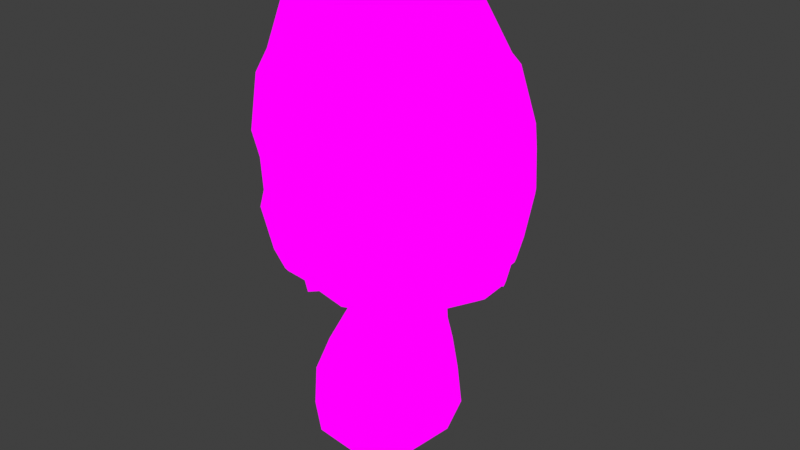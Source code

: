 # Source: Morel_Small.blend  (saved by Blender 4.1.24; exported with 4.5.12 LTS)
import bpy
from mathutils import Matrix  # noqa: F401  (used for matrix-valued properties, if any)

bpy.ops.wm.read_factory_settings(use_empty=True)
scene = bpy.context.scene
scene.name = 'Scene'

# ---- collections
col_collection = bpy.data.collections.new('Collection'); scene.collection.children.link(col_collection)

# ---- images (referenced by path relative to the original .blend; pixels are not part of the script)
import os
ASSET_DIR = os.environ.get("B2B_ASSET_DIR", "")  # directory of the original .blend (textures are referenced by path, not embedded)
HERE = os.path.dirname(os.path.abspath(__file__))  # packed textures are extracted next to this script under _unpacked/

def load_image(name, relpath, width, height, colorspace="sRGB"):
    """Load a texture the original file referenced (path relative to the .blend, or extracted next to this script)."""
    p = next((c for c in (os.path.join(HERE, relpath), os.path.join(ASSET_DIR, relpath)) if relpath and os.path.exists(c)), "")
    if p:
        img = bpy.data.images.load(p, check_existing=True)
        img.name = name
    else:  # same state as the original file: an image datablock whose file is absent (Cycles renders it pink)
        img = bpy.data.images.new(name, width, height)
        img.source = "FILE"
        img.filepath = "//" + (relpath or name)
    img.colorspace_settings.name = colorspace
    return img
img_img_9048_png = load_image('IMG_9048.PNG', 'IMG_9048.PNG', 1024, 1024, 'sRGB')

# ---- materials (node trees are filled in below, after node groups)
mat_material = bpy.data.materials.new('Material')
mat_material.alpha_threshold = 0.0
mat_material.use_transparent_shadow = False
mat_material.roughness = 0.5
mat_material.line_color = (0.0, 0.0, 0.0, 1.0)

# ---- material node trees
mat_material.use_nodes = True; mat_material.node_tree.nodes.clear()
_N = mat_material.node_tree.nodes; _L = mat_material.node_tree.links
n0 = _N.new('ShaderNodeOutputMaterial'); n0.name = 'Material Output'; n0.location = (341, 285)
n1 = _N.new('ShaderNodeEmission'); n1.name = 'Emission'; n1.location = (142, 283)
n2 = _N.new('ShaderNodeTexImage'); n2.name = 'Image Texture'; n2.location = (-151, 305)
n2.image = img_img_9048_png
_L.new(n1.outputs[0], n0.inputs[0])
_L.new(n2.outputs[0], n1.inputs[0])
n0.is_active_output = True

# ---- world
world_world = bpy.data.worlds.new('World'); scene.world = world_world
world_world.use_nodes = True; world_world.node_tree.nodes.clear()
_N = world_world.node_tree.nodes; _L = world_world.node_tree.links
n0 = _N.new('ShaderNodeOutputWorld'); n0.name = 'World Output'; n0.location = (300, 300)
n1 = _N.new('ShaderNodeBackground'); n1.name = 'Background'; n1.location = (10, 300)
n1.inputs[0].default_value = (0.05088, 0.05088, 0.05088, 1.0)
_L.new(n1.outputs[0], n0.inputs[0])
n0.is_active_output = True
world_world.color = (0.05088, 0.05088, 0.05088)
world_world.use_sun_shadow = False
world_world.sun_shadow_jitter_overblur = 0.0

# ---- meshes
me_cube_002 = bpy.data.meshes.new('Cube.002')
me_cube_002.from_pydata([(0.8035, 0.1924, 1.243), (0.5059, 0.1813, -0.5235), (0.4125, -0.5834, 1.243), (0.1375, -0.5498, -0.5235), (0.02772, 0.5834, 1.243), (-0.2252, 0.5498, -0.5235), (-0.3633, -0.1924, 1.243), (-0.5936, -0.1813, -0.5235), (0.4739, -0.4694, 2.443), (-0.1503, -0.1548, 2.443), (0.1643, 0.4694, 2.443), (0.7885, 0.1548, 2.443), (0.943, 0.294, 0.2173), (-0.8403, -0.294, 0.2173), (0.3454, -0.8917, 0.2173), (-0.2427, 0.8917, 0.2173), (-0.4776, 0.2158, -0.5777), (0.1664, 0.4282, -0.5777), (0.7757, 0.26, -0.2449), (-0.6364, -0.2542, 0.7145), (0.2473, -0.7884, -0.2449), (-0.2727, 0.7884, -0.2449), (-0.04867, -0.5334, 1.243), (0.7535, -0.2688, 1.243), (-0.2652, -0.4282, -0.5777), (-0.3132, 0.2688, 1.243), (0.489, 0.5334, 1.243), (0.3787, -0.2158, -0.5777), (-0.2012, -0.1619, 1.825), (0.1279, 0.4911, 1.825), (0.4518, -0.4911, 1.825), (0.7809, 0.1619, 1.825), (0.5354, 0.4292, 2.443), (0.7483, -0.2163, 2.443), (-0.1101, 0.2163, 2.443), (0.1028, -0.4292, 2.443), (0.9052, 0.2542, 0.7145), (-0.8011, -0.26, -0.2449), (0.3886, -0.7708, 0.7145), (-0.1198, 0.7708, 0.7145), (0.4626, 0.8152, 0.2173), (0.8669, -0.4109, 0.2173), (-0.7635, 0.4109, 0.2173), (-0.3592, -0.8152, 0.2173), (-0.2205, -0.7047, 0.7145), (-0.57, 0.3552, 0.7145), (-0.06354, -2.049e-08, -0.6913), (0.8394, -0.3552, 0.7145), (0.4899, 0.7047, 0.7145), (0.5161, 0.4489, 1.825), (0.7388, -0.2263, 1.825), (-0.1591, 0.2263, 1.825), (0.06358, -0.4489, 1.825), (0.3485, 0.7175, -0.2502), (0.7044, -0.3616, -0.2502), (-0.7307, 0.3616, -0.2502), (-0.3748, -0.7175, -0.2502), (-0.3726, -0.3368, 5.404), (-0.3726, 0.337, 5.404), (0.3053, -0.3368, 5.403), (0.3053, 0.337, 5.403), (-0.453, 0.0001292, 5.463), (-0.03573, 0.4338, 5.403), (0.3784, 0.0001292, 5.462), (-0.03573, -0.4336, 5.403), (-0.0537, 0.0001293, 5.542), (-0.3812, 0.8848, 5.036), (-0.3815, -0.8846, 5.036), (-0.2039, 0.3854, 5.404), (-0.07989, -0.8048, 1.832), (-0.04703, 0.8171, 1.832), (-0.2038, -0.3852, 5.404), (-0.2529, 0.0001292, 5.502), (0.3921, 0.8848, 5.036), (0.3923, -0.8846, 5.036), (0.1331, 0.3854, 5.404), (0.6121, 0.8148, 1.832), (0.6366, -0.8055, 1.832), (0.133, -0.3852, 5.404), (0.1601, 0.0001292, 5.502), (-0.8576, 0.3869, 5.074), (0.8897, 0.3869, 5.071), (-0.4125, 0.1686, 5.433), (-0.536, 0.3324, 1.832), (1.097, 0.3275, 1.832), (0.3425, 0.1686, 5.433), (-0.04442, 0.217, 5.473), (-0.2287, 0.1928, 5.453), (0.1451, 0.1928, 5.453), (-0.8574, -0.3866, 5.074), (0.8897, -0.3866, 5.071), (-0.4126, -0.1683, 5.433), (1.093, -0.3356, 1.832), (-0.529, -0.3488, 1.832), (0.3425, -0.1683, 5.433), (-0.04442, -0.2167, 5.473), (-0.2287, -0.1925, 5.453), (0.1451, -0.1925, 5.453), (0.5104, -0.7031, 4.955), (0.8595, -0.5174, 5.049), (0.5945, -0.5649, 5.012), (0.9936, -0.6511, 4.356), (0.7929, -1.032, 4.387), (0.9668, -0.8357, 4.208), (-0.1561, -0.8049, 4.975), (0.2518, -0.9246, 5.046), (0.00713, -0.7284, 5.051), (0.2695, -1.052, 4.361), (-0.157, -1.207, 4.387), (0.1177, -1.151, 4.208), (-0.6698, -0.5066, 4.973), (-0.5428, -0.8381, 5.024), (-0.5728, -0.5768, 5.002), (-0.5712, -0.8618, 4.358), (-0.9391, -0.7273, 4.387), (-0.7212, -0.8331, 4.227), (0.824, -0.08592, 5.04), (0.9391, 0.1612, 5.111), (0.7795, 0.0001292, 5.078), (1.238, 0.08312, 4.354), (1.392, -0.1577, 4.381), (1.304, 0.0001292, 4.274), (-0.7732, 0.1124, 5.038), (-0.9053, -0.1871, 5.109), (-0.7259, 0.0001292, 5.094), (-0.9753, -0.1086, 4.36), (-1.145, 0.1836, 4.387), (-1.03, 0.0001292, 4.258), (-0.9405, -0.2763, 4.338), (-0.9532, -0.6872, 4.387), (-0.8581, -0.409, 4.444), (-0.8807, -0.6367, 3.398), (-1.171, -0.3291, 3.387), (-0.9204, -0.4909, 3.286), (-0.1469, -1.201, 3.398), (-0.5375, -1.222, 3.387), (-0.2618, -1.152, 3.303), (-0.445, -0.9415, 4.338), (-0.1885, -1.195, 4.387), (-0.3184, -0.9551, 4.429), (0.4169, -1.03, 4.338), (0.7382, -1.053, 4.387), (0.5053, -0.9601, 4.416), (0.8192, -1.112, 3.398), (0.5724, -1.363, 3.387), (0.7201, -1.152, 3.317), (1.465, -0.3836, 3.393), (1.478, -0.7224, 3.383), (1.422, -0.491, 3.314), (1.087, -0.5294, 4.335), (1.336, -0.2939, 4.381), (1.092, -0.4128, 4.409), (0.9914, -1.021, 3.374), (1.423, -0.8342, 3.384), (1.136, -0.934, 3.544), (1.28, -0.7745, 2.924), (1.072, -1.186, 2.914), (1.192, -0.934, 2.756), (1.545, -0.1421, 3.364), (1.703, 0.2173, 3.379), (1.566, 0.0001292, 3.499), (1.572, 0.1424, 2.922), (1.732, -0.217, 2.907), (1.609, 0.0001292, 2.788), (0.4504, -1.243, 2.927), (-0.02642, -1.401, 2.914), (0.263, -1.285, 2.753), (0.02815, -1.243, 3.371), (0.4702, -1.401, 3.387), (0.1976, -1.285, 3.547), (-0.7975, -0.7942, 3.374), (-0.6542, -1.179, 3.387), (-0.7415, -0.9364, 3.528), (-0.5391, -1.013, 2.924), (-0.9429, -0.854, 2.915), (-0.68, -0.9365, 2.772), (-1.046, 0.1378, 3.371), (-1.218, -0.2124, 3.387), (-1.092, 0.0001293, 3.503), (-1.005, -0.1375, 2.927), (-1.184, 0.2127, 2.915), (-1.034, 0.0001292, 2.797), (-0.9691, -0.2846, 2.898), (-0.9535, -0.8214, 2.914), (-0.9008, -0.4909, 3.063), (-0.6814, -0.6466, 2.112), (-0.9846, -0.2047, 2.053), (-0.6308, -0.3884, 2.055), (-0.3999, -1.09, 2.899), (-0.06632, -1.385, 2.914), (-0.2381, -1.152, 3.031), (0.005622, -1.098, 2.113), (-0.4579, -1.054, 2.053), (-0.1152, -0.9487, 2.075), (0.597, -1.212, 2.898), (1.012, -1.21, 2.914), (0.746, -1.152, 3.021), (0.8746, -0.9755, 2.112), (0.5197, -1.23, 2.053), (0.6912, -0.9576, 2.081), (1.37, -0.6469, 2.897), (1.689, -0.3191, 2.908), (1.44, -0.4909, 3.017), (1.371, -0.2842, 2.113), (1.321, -0.707, 2.053), (1.244, -0.405, 2.081), (1.019, -0.8969, 2.123), (1.292, -0.776, 2.053), (1.121, -0.8489, 2.183), (0.1175, -1.119, 2.12), (0.4981, -1.238, 2.053), (0.2767, -1.175, 2.216), (-0.6227, -0.7519, 2.123), (-0.5228, -1.031, 2.053), (-0.5766, -0.8482, 2.178), (1.426, -0.09452, 2.119), (1.542, 0.1697, 2.051), (1.453, 0.0001292, 2.164), (-0.8557, 0.1285, 2.12), (-0.9852, -0.2031, 2.053), (-0.894, 0.0001292, 2.192), (-0.4272, 0.9138, 2.123), (-0.7884, 0.7322, 2.053), (-0.5819, 0.8543, 2.217), (0.3858, 1.136, 2.12), (0.07634, 1.255, 2.053), (0.2761, 1.168, 2.179), (1.18, 0.7211, 2.123), (1.011, 1.043, 2.053), (1.124, 0.8521, 2.203), (-0.09595, 1.203, 2.898), (-0.5065, 1.219, 2.914), (-0.2347, 1.153, 3.0), (-0.2944, 0.985, 2.112), (-0.01297, 1.221, 2.053), (-0.1274, 0.9769, 2.093), (0.8839, 1.103, 2.899), (0.5841, 1.372, 2.914), (0.7462, 1.153, 3.0), (0.5862, 1.085, 2.112), (0.9466, 1.068, 2.053), (0.6972, 0.9769, 2.094), (-0.8429, 0.6238, 2.899), (-1.131, 0.3427, 2.914), (-0.8973, 0.4912, 3.0), (1.505, 0.359, 2.894), (1.491, 0.7476, 2.911), (1.441, 0.4912, 2.997), (-0.806, 0.3079, 2.112), (-0.805, 0.6839, 2.053), (-0.6924, 0.4129, 2.094), (1.263, 0.5728, 2.112), (1.496, 0.279, 2.052), (1.262, 0.4129, 2.093), (0.3502, 1.264, 3.371), (-0.005791, 1.423, 3.387), (0.2022, 1.294, 3.499), (1.234, 0.8216, 3.373), (1.08, 1.169, 3.388), (1.145, 0.94, 3.505), (-0.607, 1.003, 3.374), (-0.9701, 0.8814, 3.388), (-0.7427, 0.94, 3.505), (0.1239, 1.264, 2.927), (0.4454, 1.423, 2.915), (0.2599, 1.294, 2.8), (1.075, 1.003, 2.924), (1.424, 0.8814, 2.913), (1.195, 0.9401, 2.795), (-0.7492, 0.8216, 2.924), (-0.6465, 1.169, 2.915), (-0.6849, 0.9401, 2.795), (-0.19, 1.038, 4.338), (-0.5827, 1.046, 4.387), (-0.3179, 0.9548, 4.431), (-0.4008, 1.105, 3.398), (-0.1406, 1.37, 3.387), (-0.2605, 1.153, 3.301), (0.6527, 0.9411, 4.338), (0.3607, 1.196, 4.387), (0.5008, 0.9548, 4.431), (0.5816, 1.202, 3.398), (0.9464, 1.221, 3.387), (0.7205, 1.153, 3.301), (-0.8384, 0.55, 4.338), (-1.109, 0.2738, 4.387), (-0.8622, 0.411, 4.429), (1.189, 0.2945, 4.333), (1.174, 0.6696, 4.383), (1.083, 0.411, 4.426), (-0.9832, 0.3634, 3.398), (-1.018, 0.7431, 3.387), (-0.9231, 0.4912, 3.301), (1.357, 0.6191, 3.395), (1.649, 0.3473, 3.38), (1.423, 0.4912, 3.297), (-0.5017, 0.6949, 4.953), (-0.8199, 0.5479, 5.046), (-0.5766, 0.5814, 4.998), (0.7184, 0.5149, 4.969), (0.5653, 0.8361, 5.023), (0.6131, 0.5814, 4.997), (-0.7597, 0.6791, 4.358), (-0.6498, 1.022, 4.387), (-0.7211, 0.8325, 4.233), (0.1519, 0.8156, 4.978), (-0.2075, 0.9352, 5.049), (0.009169, 0.7586, 5.032), (0.7776, 0.8592, 4.358), (1.144, 0.735, 4.384), (0.9604, 0.8325, 4.231), (-0.0332, 1.065, 4.361), (0.2938, 1.22, 4.387), (0.1136, 1.145, 4.237), (0.6427, -0.6354, 5.131), (0.5342, -0.8442, 5.025), (0.7256, -0.4845, 4.974), (1.101, -0.972, 4.188), (1.157, -0.7069, 4.384), (0.7484, -0.8696, 4.358), (-0.01212, -0.7893, 5.189), (-0.2438, -0.9246, 5.046), (0.1894, -0.8049, 4.975), (0.1089, -1.34, 4.183), (0.3321, -1.207, 4.387), (-0.07, -1.052, 4.361), (-0.6535, -0.6474, 5.121), (-0.8221, -0.5396, 5.048), (-0.4934, -0.6969, 4.954), (-0.8672, -0.9695, 4.207), (-0.6414, -1.024, 4.387), (-0.7634, -0.6715, 4.359), (0.8228, 0.0001292, 5.22), (0.9391, -0.1609, 5.111), (0.824, 0.08618, 5.04), (1.501, 0.0001292, 4.248), (1.392, 0.1579, 4.381), (1.238, -0.08286, 4.354), (-0.8056, 0.0001292, 5.236), (-0.9062, 0.1874, 5.109), (-0.7722, -0.1121, 5.038), (-1.227, 0.0001292, 4.234), (-1.142, -0.1834, 4.387), (-0.9778, 0.1088, 4.36), (-0.9867, -0.4497, 4.563), (-1.114, -0.2556, 4.387), (-0.8322, -0.5677, 4.338), (-1.071, -0.5449, 3.203), (-1.012, -0.7607, 3.387), (-0.9879, -0.3453, 3.398), (-0.3231, -1.296, 3.22), (-0.1455, -1.369, 3.387), (-0.3988, -1.106, 3.398), (-0.3822, -1.062, 4.547), (-0.5803, -1.047, 4.387), (-0.1933, -1.037, 4.338), (0.5231, -1.067, 4.534), (0.3812, -1.189, 4.387), (0.6344, -0.9478, 4.338), (0.7672, -1.296, 3.234), (0.9282, -1.228, 3.387), (0.6024, -1.194, 3.398), (1.572, -0.5449, 3.23), (1.64, -0.3674, 3.38), (1.367, -0.5985, 3.395), (1.183, -0.4536, 4.527), (1.183, -0.6489, 4.383), (1.18, -0.3146, 4.333), (1.248, -1.058, 3.602), (1.034, -1.186, 3.388), (1.257, -0.7745, 3.372), (1.297, -1.058, 2.701), (1.448, -0.8342, 2.912), (1.029, -1.021, 2.924), (1.733, 0.0001292, 3.562), (1.703, -0.217, 3.379), (1.545, 0.1424, 3.364), (1.783, 0.0001292, 2.725), (1.732, 0.2173, 2.907), (1.572, -0.1421, 2.922), (0.2455, -1.456, 2.692), (0.5085, -1.401, 2.914), (0.06538, -1.243, 2.928), (0.174, -1.456, 3.611), (-0.0643, -1.401, 3.387), (0.4128, -1.243, 3.37), (-0.8898, -1.061, 3.587), (-0.9805, -0.854, 3.388), (-0.5768, -1.013, 3.374), (-0.8232, -1.061, 2.718), (-0.6164, -1.179, 2.914), (-0.76, -0.7942, 2.925), (-1.287, 0.0001292, 3.567), (-1.222, 0.2127, 3.388), (-1.042, -0.1375, 3.371), (-1.222, 0.0001292, 2.737), (-1.18, -0.2124, 2.914), (-1.009, 0.1378, 2.928), (-1.066, -0.5449, 3.149), (-1.157, -0.2684, 2.914), (-0.8177, -0.6975, 2.899), (-0.6503, -0.3904, 1.909), (-0.7811, -0.7577, 2.053), (-0.8326, -0.2336, 2.112), (-0.3144, -1.296, 3.117), (-0.543, -1.206, 2.914), (-0.06344, -1.216, 2.898), (-0.127, -0.9581, 1.929), (0.01834, -1.234, 2.053), (-0.3307, -0.9712, 2.112), (0.7778, -1.296, 3.107), (0.5626, -1.381, 2.914), (0.9075, -1.094, 2.899), (0.6836, -0.9669, 1.935), (0.9693, -1.058, 2.053), (0.5639, -1.093, 2.112), (1.58, -0.5449, 3.101), (1.479, -0.7708, 2.911), (1.515, -0.3353, 2.894), (1.244, -0.407, 1.935), (1.506, -0.2553, 2.052), (1.254, -0.5959, 2.112), (1.236, -0.9842, 2.201), (1.034, -1.033, 2.054), (1.172, -0.746, 2.123), (0.8205, -0.6837, 1.966), (0.973, -0.5329, 1.966), (0.2574, -1.364, 2.24), (0.02769, -1.238, 2.053), (0.4383, -1.119, 2.119), (0.1309, -0.8276, 1.966), (0.4502, -0.8276, 1.966), (-0.7323, -0.9835, 2.196), (-0.7732, -0.7819, 2.054), (-0.4777, -0.8947, 2.123), (-0.3944, -0.5388, 1.966), (-0.2499, -0.6815, 1.966), (1.649, 0.0001292, 2.185), (1.542, -0.1694, 2.051), (1.426, 0.09478, 2.119), (1.142, 0.09478, 1.966), (1.139, -0.09452, 1.966), (-1.102, 0.0001292, 2.216), (-0.9893, 0.2034, 2.053), (-0.8515, -0.1282, 2.119), (-0.548, -0.1282, 1.966), (-0.5507, 0.1285, 1.966), (-0.7379, 0.9896, 2.235), (-0.4721, 1.05, 2.053), (-0.6371, 0.7022, 2.123), (-0.1997, 0.7006, 1.966), (-0.4101, 0.489, 1.966), (0.2571, 1.356, 2.203), (0.4461, 1.255, 2.053), (0.166, 1.136, 2.12), (0.3999, 0.8453, 1.966), (0.1786, 0.8453, 1.966), (1.239, 0.9874, 2.22), (1.302, 0.751, 2.053), (0.9967, 0.9067, 2.123), (0.9819, 0.5079, 1.966), (0.7976, 0.6935, 1.966), (-0.3107, 1.296, 3.086), (-0.09766, 1.372, 2.914), (-0.3635, 1.103, 2.899), (-0.1388, 0.9863, 1.947), (-0.4217, 1.068, 2.053), (-0.02688, 1.085, 2.112), (0.778, 1.296, 3.086), (0.9889, 1.219, 2.914), (0.6192, 1.203, 2.898), (0.6898, 0.9863, 1.947), (0.5414, 1.221, 2.053), (0.8512, 0.985, 2.112), (-1.063, 0.5452, 3.086), (-0.9779, 0.7476, 2.914), (-0.9426, 0.359, 2.898), (1.581, 0.5452, 3.081), (1.679, 0.3427, 2.908), (1.382, 0.6238, 2.897), (-0.7111, 0.415, 1.947), (-0.958, 0.279, 2.053), (-0.7063, 0.5728, 2.112), (1.262, 0.415, 1.947), (1.33, 0.6839, 2.053), (1.365, 0.3079, 2.112), (0.1785, 1.466, 3.564), (0.4077, 1.423, 3.388), (0.08646, 1.264, 3.371), (1.257, 1.064, 3.562), (1.4, 0.8814, 3.384), (1.038, 1.003, 3.374), (-0.8911, 1.064, 3.564), (-0.684, 1.169, 3.388), (-0.7868, 0.8216, 3.374), (0.2427, 1.466, 2.74), (0.03231, 1.423, 2.914), (0.3871, 1.264, 2.928), (1.301, 1.064, 2.74), (1.118, 1.169, 2.915), (1.257, 0.8216, 2.924), (-0.828, 1.064, 2.74), (-0.9325, 0.8814, 2.915), (-0.5697, 1.003, 2.925), (-0.3816, 1.062, 4.549), (-0.1847, 1.196, 4.387), (-0.4471, 0.9411, 4.338), (-0.3215, 1.296, 3.218), (-0.5399, 1.221, 3.387), (-0.1429, 1.202, 3.398), (0.5186, 1.062, 4.549), (0.7567, 1.046, 4.387), (0.397, 1.038, 4.338), (0.7671, 1.296, 3.218), (0.5506, 1.37, 3.387), (0.8372, 1.105, 3.398), (-0.991, 0.4518, 4.548), (-0.9591, 0.6696, 4.387), (-0.935, 0.2945, 4.338), (1.174, 0.4518, 4.544), (1.345, 0.2738, 4.381), (1.078, 0.55, 4.335), (-1.074, 0.5452, 3.218), (-1.167, 0.3473, 3.387), (-0.8869, 0.6191, 3.398), (1.573, 0.5452, 3.213), (1.468, 0.7431, 3.383), (1.474, 0.3634, 3.393), (-0.6575, 0.652, 5.117), (-0.5509, 0.8361, 5.023), (-0.6674, 0.5149, 4.971), (0.661, 0.652, 5.116), (0.8524, 0.5479, 5.044), (0.5416, 0.6949, 4.953), (-0.8671, 0.9688, 4.213), (-0.9357, 0.735, 4.387), (-0.5798, 0.8592, 4.359), (-0.01029, 0.8195, 5.171), (0.2144, 0.9352, 5.049), (-0.1199, 0.8156, 4.977), (1.095, 0.9688, 4.211), (0.8226, 1.022, 4.387), (0.9808, 0.6791, 4.356), (0.1051, 1.334, 4.213), (-0.1202, 1.22, 4.387), (0.2312, 1.065, 4.361)], [], [(14, 38, 44, 43), (38, 2, 22, 44), (44, 22, 6, 19), (43, 44, 19, 13), (13, 19, 45, 42), (19, 6, 25, 45), (45, 25, 4, 39), (42, 45, 39, 15), (5, 17, 46, 16), (17, 1, 27, 46), (46, 27, 3, 24), (16, 46, 24, 7), (12, 36, 47, 41), (36, 0, 23, 47), (47, 23, 2, 38), (41, 47, 38, 14), (15, 39, 48, 40), (39, 4, 26, 48), (48, 26, 0, 36), (40, 48, 36, 12), (0, 26, 49, 31), (26, 4, 29, 49), (49, 29, 10, 32), (31, 49, 32, 11), (2, 23, 50, 30), (23, 0, 31, 50), (50, 31, 11, 33), (30, 50, 33, 8), (4, 25, 51, 29), (25, 6, 28, 51), (51, 28, 9, 34), (29, 51, 34, 10), (6, 22, 52, 28), (22, 2, 30, 52), (52, 30, 8, 35), (28, 52, 35, 9), (5, 21, 53, 17), (21, 15, 40, 53), (53, 40, 12, 18), (17, 53, 18, 1), (1, 18, 54, 27), (18, 12, 41, 54), (54, 41, 14, 20), (27, 54, 20, 3), (7, 37, 55, 16), (37, 13, 42, 55), (55, 42, 15, 21), (16, 55, 21, 5), (3, 20, 56, 24), (20, 14, 43, 56), (56, 43, 13, 37), (24, 56, 37, 7), (359, 144, 168, 381, 411, 410), (80, 339, 338, 61, 82), (126, 339, 80, 516, 285), (463, 496, 495, 452, 225, 234), (505, 504, 66, 306, 544), (537, 306, 66, 68, 62), (90, 333, 332, 63, 94), (74, 315, 314, 59, 78), (67, 321, 320, 64, 71), (326, 111, 67, 71, 57), (354, 330, 329, 386, 171, 135), (528, 297, 80, 82, 58), (335, 120, 150, 363, 375, 374), (345, 344, 89, 123, 342), (303, 529, 66, 504, 273), (423, 414, 413, 77), (366, 318, 317, 368, 153, 147), (465, 234, 225, 70), (522, 291, 261, 502, 475, 474), (323, 108, 138, 351, 384, 383), (405, 390, 389, 432, 213, 192), (377, 162, 201, 420, 438, 437), (471, 240, 228, 76), (417, 372, 371, 422, 207, 204), (498, 267, 246, 484, 458, 457), (312, 538, 73, 510, 279), (309, 532, 81, 519, 288), (505, 544, 543, 486, 255, 276), (88, 79, 63, 85), (97, 79, 65, 95), (96, 95, 65, 72), (87, 82, 61, 72), (86, 87, 72, 65), (91, 96, 72, 61), (89, 327, 326, 57, 91), (395, 180, 243, 481, 443, 442), (389, 174, 183, 402, 433, 432), (483, 252, 216, 84), (369, 360, 359, 410, 195, 156), (475, 502, 501, 447, 222, 249), (347, 132, 177, 396, 399, 398), (511, 541, 540, 489, 258, 282), (329, 114, 129, 348, 387, 386), (73, 538, 537, 62, 75), (525, 294, 159, 378, 478, 477), (94, 63, 79, 97), (86, 65, 79, 88), (517, 535, 534, 492, 261, 291), (341, 126, 285, 523, 393, 392), (375, 363, 362, 416, 201, 162), (448, 466, 465, 70), (102, 315, 74, 356, 141), (534, 303, 273, 508, 493, 492), (366, 365, 90, 99, 318), (501, 270, 231, 466, 448, 447), (357, 356, 74, 105, 324), (540, 309, 288, 526, 490, 489), (62, 86, 88, 75), (62, 68, 87, 86), (68, 58, 82, 87), (75, 88, 85, 60), (511, 510, 73, 300, 541), (520, 336, 335, 374, 159, 294), (401, 186, 219, 93), (453, 472, 471, 76), (433, 402, 401, 93), (387, 348, 347, 398, 183, 174), (443, 481, 480, 83), (487, 514, 513, 468, 237, 264), (393, 523, 522, 474, 243, 180), (345, 342, 341, 392, 177, 132), (59, 94, 97, 78), (57, 71, 96, 91), (71, 64, 95, 96), (78, 97, 95, 64), (371, 156, 195, 414, 423, 422), (411, 381, 380, 427, 210, 198), (458, 484, 483, 84), (120, 333, 90, 365, 150), (114, 327, 89, 344, 129), (478, 378, 377, 437, 216, 252), (317, 102, 141, 360, 369, 368), (354, 353, 67, 111, 330), (108, 321, 67, 353, 138), (98, 316, 100), (101, 319, 103), (98, 319, 101, 316), (314, 99, 90, 94, 59), (104, 322, 106), (107, 325, 109), (104, 325, 107, 322), (320, 105, 74, 78, 64), (110, 328, 112), (113, 331, 115), (113, 328, 110, 331), (399, 396, 395, 442, 219, 186), (116, 334, 118), (119, 337, 121), (116, 337, 119, 334), (332, 117, 81, 85, 63), (122, 340, 124), (125, 343, 127), (122, 343, 125, 340), (338, 123, 89, 91, 61), (128, 346, 130), (131, 349, 133), (128, 349, 131, 346), (469, 499, 498, 457, 228, 240), (134, 352, 136), (137, 355, 139), (137, 352, 134, 355), (357, 324, 323, 383, 168, 144), (140, 358, 142), (143, 361, 145), (140, 361, 143, 358), (380, 165, 189, 408, 428, 427), (146, 364, 148), (149, 367, 151), (149, 364, 146, 367), (362, 147, 153, 372, 417, 416), (152, 370, 154), (155, 373, 157), (152, 373, 155, 370), (158, 376, 160), (161, 379, 163), (161, 376, 158, 379), (531, 300, 73, 75, 60), (164, 382, 166), (167, 385, 169), (164, 385, 167, 382), (350, 135, 171, 390, 405, 404), (170, 388, 172), (173, 391, 175), (173, 388, 170, 391), (384, 351, 350, 404, 189, 165), (176, 394, 178), (179, 397, 181), (176, 397, 179, 394), (66, 529, 528, 58, 68), (182, 400, 184), (185, 403, 187), (182, 403, 185, 400), (480, 249, 222, 83), (188, 406, 190), (191, 409, 193), (188, 409, 191, 406), (428, 408, 407, 69), (194, 412, 196), (197, 415, 199), (194, 415, 197, 412), (200, 418, 202), (203, 421, 205), (200, 421, 203, 418), (438, 420, 419, 92), (206, 424, 208), (426, 424, 206, 425), (419, 204, 207, 92), (209, 429, 211), (431, 429, 209, 430), (413, 198, 210, 77), (212, 434, 214), (436, 434, 212, 435), (407, 192, 213, 69), (215, 439, 217), (215, 441, 440, 439), (493, 508, 507, 462, 231, 270), (218, 444, 220), (218, 446, 445, 444), (507, 276, 255, 496, 463, 462), (221, 449, 223), (451, 449, 221, 450), (520, 519, 81, 117, 336), (224, 454, 226), (456, 454, 224, 455), (513, 282, 258, 499, 469, 468), (227, 459, 229), (461, 459, 227, 460), (490, 526, 525, 477, 246, 267), (230, 464, 232), (233, 467, 235), (236, 470, 238), (239, 473, 241), (242, 476, 244), (245, 479, 247), (248, 482, 250), (251, 485, 253), (230, 467, 233, 464), (236, 473, 239, 470), (245, 485, 251, 479), (242, 482, 248, 476), (495, 264, 237, 472, 453, 452), (254, 488, 256), (257, 491, 259), (260, 494, 262), (263, 497, 265), (266, 500, 268), (269, 503, 271), (257, 500, 266, 491), (263, 488, 254, 497), (269, 494, 260, 503), (81, 532, 531, 60, 85), (272, 506, 274), (275, 509, 277), (278, 512, 280), (281, 515, 283), (284, 518, 286), (287, 521, 289), (290, 524, 292), (293, 527, 295), (272, 509, 275, 506), (278, 515, 281, 512), (287, 527, 293, 521), (284, 524, 290, 518), (543, 312, 279, 514, 487, 486), (296, 530, 298), (299, 533, 301), (302, 536, 304), (305, 539, 307), (308, 542, 310), (311, 545, 313), (296, 536, 302, 530), (299, 542, 308, 533), (305, 545, 311, 539), (517, 516, 80, 297, 535), (98, 100, 314, 315), (100, 316, 99, 314), (101, 103, 317, 318), (103, 319, 102, 317), (319, 98, 315, 102), (316, 101, 318, 99), (104, 106, 320, 321), (106, 322, 105, 320), (107, 109, 323, 324), (109, 325, 108, 323), (325, 104, 321, 108), (322, 107, 324, 105), (110, 112, 326, 327), (112, 328, 111, 326), (113, 115, 329, 330), (115, 331, 114, 329), (328, 113, 330, 111), (331, 110, 327, 114), (116, 118, 332, 333), (118, 334, 117, 332), (119, 121, 335, 336), (121, 337, 120, 335), (337, 116, 333, 120), (334, 119, 336, 117), (122, 124, 338, 339), (124, 340, 123, 338), (125, 127, 341, 342), (127, 343, 126, 341), (343, 122, 339, 126), (340, 125, 342, 123), (128, 130, 344, 345), (130, 346, 129, 344), (131, 133, 347, 348), (133, 349, 132, 347), (349, 128, 345, 132), (346, 131, 348, 129), (134, 136, 350, 351), (136, 352, 135, 350), (137, 139, 353, 354), (139, 355, 138, 353), (352, 137, 354, 135), (355, 134, 351, 138), (140, 142, 356, 357), (142, 358, 141, 356), (143, 145, 359, 360), (145, 361, 144, 359), (361, 140, 357, 144), (358, 143, 360, 141), (146, 148, 362, 363), (148, 364, 147, 362), (149, 151, 365, 366), (151, 367, 150, 365), (364, 149, 366, 147), (367, 146, 363, 150), (152, 154, 368, 369), (154, 370, 153, 368), (155, 157, 371, 372), (157, 373, 156, 371), (373, 152, 369, 156), (370, 155, 372, 153), (158, 160, 374, 375), (160, 376, 159, 374), (161, 163, 377, 378), (163, 379, 162, 377), (376, 161, 378, 159), (379, 158, 375, 162), (164, 166, 380, 381), (166, 382, 165, 380), (167, 169, 383, 384), (169, 385, 168, 383), (385, 164, 381, 168), (382, 167, 384, 165), (170, 172, 386, 387), (172, 388, 171, 386), (173, 175, 389, 390), (175, 391, 174, 389), (388, 173, 390, 171), (391, 170, 387, 174), (176, 178, 392, 393), (178, 394, 177, 392), (179, 181, 395, 396), (181, 397, 180, 395), (397, 176, 393, 180), (394, 179, 396, 177), (182, 184, 398, 399), (184, 400, 183, 398), (185, 187, 401, 402), (187, 403, 186, 401), (403, 182, 399, 186), (400, 185, 402, 183), (188, 190, 404, 405), (190, 406, 189, 404), (191, 193, 407, 408), (193, 409, 192, 407), (409, 188, 405, 192), (406, 191, 408, 189), (194, 196, 410, 411), (196, 412, 195, 410), (197, 199, 413, 414), (199, 415, 198, 413), (415, 194, 411, 198), (412, 197, 414, 195), (200, 202, 416, 417), (202, 418, 201, 416), (203, 205, 419, 420), (205, 421, 204, 419), (421, 200, 417, 204), (418, 203, 420, 201), (206, 208, 422, 423), (208, 424, 207, 422), (426, 425, 77, 92), (424, 426, 92, 207), (425, 206, 423, 77), (209, 211, 427, 428), (211, 429, 210, 427), (431, 430, 69, 77), (429, 431, 77, 210), (430, 209, 428, 69), (212, 214, 432, 433), (214, 434, 213, 432), (436, 435, 93, 69), (434, 436, 69, 213), (435, 212, 433, 93), (215, 217, 437, 438), (217, 439, 216, 437), (441, 215, 438, 92), (440, 441, 92, 84), (439, 440, 84, 216), (218, 220, 442, 443), (220, 444, 219, 442), (446, 218, 443, 83), (445, 446, 83, 93), (444, 445, 93, 219), (221, 223, 447, 448), (223, 449, 222, 447), (451, 450, 70, 83), (449, 451, 83, 222), (450, 221, 448, 70), (224, 226, 452, 453), (226, 454, 225, 452), (456, 455, 76, 70), (454, 456, 70, 225), (455, 224, 453, 76), (227, 229, 457, 458), (229, 459, 228, 457), (461, 460, 84, 76), (459, 461, 76, 228), (460, 227, 458, 84), (230, 232, 462, 463), (232, 464, 231, 462), (233, 235, 465, 466), (235, 467, 234, 465), (236, 238, 468, 469), (238, 470, 237, 468), (239, 241, 471, 472), (241, 473, 240, 471), (242, 244, 474, 475), (244, 476, 243, 474), (245, 247, 477, 478), (247, 479, 246, 477), (248, 250, 480, 481), (250, 482, 249, 480), (251, 253, 483, 484), (253, 485, 252, 483), (467, 230, 463, 234), (464, 233, 466, 231), (473, 236, 469, 240), (470, 239, 472, 237), (485, 245, 478, 252), (479, 251, 484, 246), (482, 242, 475, 249), (476, 248, 481, 243), (254, 256, 486, 487), (256, 488, 255, 486), (257, 259, 489, 490), (259, 491, 258, 489), (260, 262, 492, 493), (262, 494, 261, 492), (263, 265, 495, 496), (265, 497, 264, 495), (266, 268, 498, 499), (268, 500, 267, 498), (269, 271, 501, 502), (271, 503, 270, 501), (500, 257, 490, 267), (491, 266, 499, 258), (488, 263, 496, 255), (497, 254, 487, 264), (494, 269, 502, 261), (503, 260, 493, 270), (272, 274, 504, 505), (274, 506, 273, 504), (275, 277, 507, 508), (277, 509, 276, 507), (278, 280, 510, 511), (280, 512, 279, 510), (281, 283, 513, 514), (283, 515, 282, 513), (284, 286, 516, 517), (286, 518, 285, 516), (287, 289, 519, 520), (289, 521, 288, 519), (290, 292, 522, 523), (292, 524, 291, 522), (293, 295, 525, 526), (295, 527, 294, 525), (509, 272, 505, 276), (506, 275, 508, 273), (515, 278, 511, 282), (512, 281, 514, 279), (527, 287, 520, 294), (521, 293, 526, 288), (524, 284, 517, 291), (518, 290, 523, 285), (296, 298, 528, 529), (298, 530, 297, 528), (299, 301, 531, 532), (301, 533, 300, 531), (302, 304, 534, 535), (304, 536, 303, 534), (305, 307, 537, 538), (307, 539, 306, 537), (308, 310, 540, 541), (310, 542, 309, 540), (311, 313, 543, 544), (313, 545, 312, 543), (536, 296, 529, 303), (530, 302, 535, 297), (542, 299, 532, 309), (533, 308, 541, 300), (545, 305, 538, 312), (539, 311, 544, 306), (33, 92, 77, 8), (8, 77, 69, 35), (35, 69, 93, 9), (9, 93, 83, 34), (34, 83, 70, 10), (10, 70, 76, 32), (32, 76, 84, 11), (11, 84, 92, 33)])
_uv = me_cube_002.uv_layers.new(name='UVMap')
_uv.uv.foreach_set('vector', [0.09899, 0.7031, 0.09841, 0.7296, 0.08943, 0.7296, 0.08861, 0.7031, 0.09841, 0.7296, 0.0975, 0.7687, 0.0907, 0.7687, 0.08943, 0.7296, 0.08943, 0.7296, 0.0907, 0.7687, 0.08607, 0.7687, 0.08331, 0.7296, 0.08861, 0.7031, 0.08943, 0.7296, 0.08331, 0.7296, 0.08153, 0.7031, 0.08153, 0.7031, 0.08331, 0.7296, 0.08429, 0.7296, 0.08266, 0.7031, 0.08331, 0.7296, 0.08607, 0.7687, 0.08681, 0.7687, 0.08429, 0.7296, 0.08429, 0.7296, 0.08681, 0.7687, 0.09183, 0.7687, 0.09092, 0.7296, 0.08266, 0.7031, 0.08429, 0.7296, 0.09092, 0.7296, 0.09033, 0.7031, 0.09199, 0.6637, 0.09784, 0.6608, 0.09466, 0.6547, 0.08836, 0.6608, 0.09784, 0.6608, 0.1028, 0.6637, 0.101, 0.6608, 0.09466, 0.6547, 0.09466, 0.6547, 0.101, 0.6608, 0.09733, 0.6637, 0.09149, 0.6608, 0.08836, 0.6608, 0.09466, 0.6547, 0.09149, 0.6608, 0.08657, 0.6637, 0.1078, 0.7031, 0.106, 0.7296, 0.105, 0.7296, 0.1067, 0.7031, 0.106, 0.7296, 0.1033, 0.7687, 0.1025, 0.7687, 0.105, 0.7296, 0.105, 0.7296, 0.1025, 0.7687, 0.0975, 0.7687, 0.09841, 0.7296, 0.1067, 0.7031, 0.105, 0.7296, 0.09841, 0.7296, 0.09899, 0.7031, 0.09033, 0.7031, 0.09092, 0.7296, 0.09989, 0.7296, 0.1007, 0.7031, 0.09092, 0.7296, 0.09183, 0.7687, 0.09862, 0.7687, 0.09989, 0.7296, 0.09989, 0.7296, 0.09862, 0.7687, 0.1033, 0.7687, 0.106, 0.7296, 0.1007, 0.7031, 0.09989, 0.7296, 0.106, 0.7296, 0.1078, 0.7031, 0.1033, 0.7687, 0.09862, 0.7687, 0.098, 0.8432, 0.1019, 0.8432, 0.09862, 0.7687, 0.09183, 0.7687, 0.09228, 0.8432, 0.098, 0.8432, 0.098, 0.8432, 0.09228, 0.8432, 0.09238, 0.8858, 0.09785, 0.8858, 0.1019, 0.8432, 0.098, 0.8432, 0.09785, 0.8858, 0.1016, 0.8858, 0.0975, 0.7687, 0.1025, 0.7687, 0.1013, 0.8432, 0.09705, 0.8432, 0.1025, 0.7687, 0.1033, 0.7687, 0.1019, 0.8432, 0.1013, 0.8432, 0.1013, 0.8432, 0.1019, 0.8432, 0.1016, 0.8858, 0.101, 0.8858, 0.09705, 0.8432, 0.1013, 0.8432, 0.101, 0.8858, 0.09694, 0.8858, 0.09183, 0.7687, 0.08681, 0.7687, 0.08805, 0.8432, 0.09228, 0.8432, 0.08681, 0.7687, 0.08607, 0.7687, 0.08743, 0.8432, 0.08805, 0.8432, 0.08805, 0.8432, 0.08743, 0.8432, 0.08775, 0.8858, 0.08834, 0.8858, 0.09228, 0.8432, 0.08805, 0.8432, 0.08834, 0.8858, 0.09238, 0.8858, 0.08607, 0.7687, 0.0907, 0.7687, 0.09133, 0.8432, 0.08743, 0.8432, 0.0907, 0.7687, 0.0975, 0.7687, 0.09705, 0.8432, 0.09133, 0.8432, 0.09133, 0.8432, 0.09705, 0.8432, 0.09694, 0.8858, 0.09148, 0.8858, 0.08743, 0.8432, 0.09133, 0.8432, 0.09148, 0.8858, 0.08775, 0.8858, 0.09199, 0.6637, 0.09083, 0.6784, 0.09999, 0.6782, 0.09784, 0.6608, 0.09083, 0.6784, 0.09033, 0.7031, 0.1007, 0.7031, 0.09999, 0.6782, 0.09999, 0.6782, 0.1007, 0.7031, 0.1078, 0.7031, 0.1063, 0.6784, 0.09784, 0.6608, 0.09999, 0.6782, 0.1063, 0.6784, 0.1028, 0.6637, 0.1028, 0.6637, 0.1063, 0.6784, 0.1052, 0.6782, 0.101, 0.6608, 0.1063, 0.6784, 0.1078, 0.7031, 0.1067, 0.7031, 0.1052, 0.6782, 0.1052, 0.6782, 0.1067, 0.7031, 0.09899, 0.7031, 0.09849, 0.6784, 0.101, 0.6608, 0.1052, 0.6782, 0.09849, 0.6784, 0.09733, 0.6637, 0.08657, 0.6637, 0.08305, 0.6784, 0.0841, 0.6782, 0.08836, 0.6608, 0.08305, 0.6784, 0.08153, 0.7031, 0.08266, 0.7031, 0.0841, 0.6782, 0.0841, 0.6782, 0.08266, 0.7031, 0.09033, 0.7031, 0.09083, 0.6784, 0.08836, 0.6608, 0.0841, 0.6782, 0.09083, 0.6784, 0.09199, 0.6637, 0.09733, 0.6637, 0.09849, 0.6784, 0.08934, 0.6782, 0.09149, 0.6608, 0.09849, 0.6784, 0.09899, 0.7031, 0.08861, 0.7031, 0.08934, 0.6782, 0.08934, 0.6782, 0.08861, 0.7031, 0.08153, 0.7031, 0.08305, 0.6784, 0.09149, 0.6608, 0.08934, 0.6782, 0.08305, 0.6784, 0.08657, 0.6637, 0.1016, 0.7644, 0.09998, 0.7754, 0.09905, 0.7754, 0.09905, 0.7415, 0.09954, 0.7415, 0.1016, 0.7553, 0.08867, 0.8959, 0.08826, 0.8984, 0.08932, 0.9074, 0.0928, 0.9236, 0.09315, 0.9215, 0.08524, 0.8468, 0.08826, 0.8984, 0.08867, 0.8959, 0.08681, 0.8583, 0.08555, 0.8468, 0.09343, 0.7415, 0.09467, 0.7415, 0.0966, 0.7289, 0.0966, 0.6902, 0.09487, 0.6794, 0.09402, 0.6794, 0.09407, 0.8468, 0.09244, 0.8584, 0.09303, 0.8931, 0.09465, 0.8941, 0.09468, 0.8468, 0.0966, 0.9028, 0.09465, 0.8941, 0.09303, 0.8931, 0.09504, 0.9194, 0.0966, 0.9194, 0.1045, 0.8959, 0.105, 0.8987, 0.1041, 0.9065, 0.1004, 0.9236, 0.1001, 0.9215, 0.1002, 0.8931, 0.1015, 0.8924, 0.1025, 0.9, 0.09971, 0.9194, 0.09816, 0.9194, 0.09303, 0.8931, 0.09431, 0.8939, 0.0966, 0.9041, 0.0966, 0.9194, 0.09504, 0.9194, 0.09062, 0.8992, 0.09153, 0.8923, 0.09303, 0.8931, 0.09504, 0.9194, 0.09349, 0.9194, 0.09043, 0.8468, 0.08988, 0.8468, 0.08764, 0.8339, 0.0868, 0.7896, 0.08871, 0.7754, 0.08975, 0.7754, 0.09058, 0.899, 0.08899, 0.8939, 0.08867, 0.8959, 0.09315, 0.9215, 0.09349, 0.9194, 0.1089, 0.8374, 0.1081, 0.8468, 0.1076, 0.8468, 0.1092, 0.7754, 0.1097, 0.7754, 0.1101, 0.7885, 0.08549, 0.8468, 0.08686, 0.8594, 0.08867, 0.8959, 0.08826, 0.8984, 0.08524, 0.8468, 0.08981, 0.8468, 0.09146, 0.8922, 0.09303, 0.8931, 0.09244, 0.8584, 0.09041, 0.8468, 0.1038, 0.6794, 0.1031, 0.6794, 0.1004, 0.671, 0.0999, 0.6635, 0.1063, 0.8468, 0.1061, 0.8468, 0.1056, 0.8327, 0.1064, 0.7908, 0.1076, 0.7754, 0.108, 0.7754, 0.09277, 0.6719, 0.09402, 0.6794, 0.09487, 0.6794, 0.09358, 0.6635, 0.08462, 0.7633, 0.08531, 0.7754, 0.0858, 0.7754, 0.0858, 0.7415, 0.08533, 0.7415, 0.08462, 0.7538, 0.0966, 0.8323, 0.09435, 0.8468, 0.09405, 0.8468, 0.09337, 0.7754, 0.09415, 0.7754, 0.0966, 0.7914, 0.08936, 0.7415, 0.08871, 0.7415, 0.08679, 0.7273, 0.08751, 0.6897, 0.08937, 0.6794, 0.08995, 0.6794, 0.1101, 0.7284, 0.1097, 0.7415, 0.1094, 0.7415, 0.108, 0.6794, 0.1083, 0.6794, 0.1091, 0.6892, 0.1004, 0.6719, 0.1029, 0.6794, 0.1035, 0.6794, 0.09968, 0.6635, 0.1078, 0.7415, 0.1076, 0.7415, 0.1064, 0.7261, 0.1057, 0.69, 0.1061, 0.6794, 0.1064, 0.6794, 0.1064, 0.7289, 0.1074, 0.7415, 0.1079, 0.7415, 0.1065, 0.6794, 0.1062, 0.6794, 0.1057, 0.6914, 0.09852, 0.8468, 0.09855, 0.8941, 0.1002, 0.8931, 0.1008, 0.8584, 0.09913, 0.8468, 0.106, 0.8468, 0.1042, 0.8939, 0.1045, 0.8959, 0.1064, 0.8583, 0.1063, 0.8468, 0.09407, 0.8468, 0.09468, 0.8468, 0.0966, 0.8344, 0.0966, 0.788, 0.09467, 0.7754, 0.09339, 0.7754, 0.09833, 0.9229, 0.0985, 0.9265, 0.1004, 0.9236, 0.1001, 0.9215, 0.09833, 0.9229, 0.0985, 0.9265, 0.0966, 0.9293, 0.0966, 0.9243, 0.09487, 0.9229, 0.0966, 0.9243, 0.0966, 0.9293, 0.0947, 0.9265, 0.09487, 0.9229, 0.09315, 0.9215, 0.0928, 0.9236, 0.0947, 0.9265, 0.0966, 0.9243, 0.09487, 0.9229, 0.0947, 0.9265, 0.0966, 0.9293, 0.09315, 0.9215, 0.09487, 0.9229, 0.0947, 0.9265, 0.0928, 0.9236, 0.08867, 0.8959, 0.08898, 0.894, 0.09062, 0.8992, 0.09349, 0.9194, 0.09315, 0.9215, 0.08306, 0.7287, 0.08347, 0.7415, 0.08392, 0.7415, 0.08532, 0.6794, 0.08506, 0.6794, 0.08404, 0.6912, 0.08679, 0.7273, 0.0857, 0.7415, 0.08559, 0.7415, 0.08699, 0.6794, 0.08707, 0.6794, 0.08751, 0.6897, 0.1057, 0.6719, 0.1079, 0.6794, 0.1083, 0.6794, 0.1042, 0.6635, 0.1043, 0.7754, 0.1033, 0.7754, 0.1016, 0.7644, 0.1016, 0.7553, 0.1037, 0.7415, 0.1043, 0.7415, 0.08533, 0.7415, 0.0858, 0.7415, 0.08676, 0.7289, 0.08745, 0.6925, 0.0869, 0.6794, 0.08673, 0.6794, 0.08462, 0.7622, 0.08387, 0.7754, 0.08347, 0.7754, 0.08347, 0.7415, 0.08366, 0.7415, 0.08462, 0.7584, 0.1028, 0.8468, 0.1034, 0.8468, 0.1056, 0.8344, 0.1064, 0.788, 0.1047, 0.7754, 0.1035, 0.7754, 0.08764, 0.8339, 0.08713, 0.8468, 0.08699, 0.8468, 0.08538, 0.7754, 0.0857, 0.7754, 0.0868, 0.7896, 0.1002, 0.8931, 0.09855, 0.8941, 0.0966, 0.9028, 0.0966, 0.9194, 0.09816, 0.9194, 0.1086, 0.7633, 0.1093, 0.7754, 0.1097, 0.7754, 0.1097, 0.7415, 0.1093, 0.7415, 0.1086, 0.7538, 0.1001, 0.9215, 0.1004, 0.9236, 0.0985, 0.9265, 0.09833, 0.9229, 0.0966, 0.9243, 0.0966, 0.9293, 0.0985, 0.9265, 0.09833, 0.9229, 0.08693, 0.8468, 0.08716, 0.8468, 0.08765, 0.8344, 0.08676, 0.788, 0.0858, 0.7754, 0.08531, 0.7754, 0.08431, 0.8359, 0.08524, 0.8468, 0.08555, 0.8468, 0.08393, 0.7754, 0.08347, 0.7754, 0.08306, 0.7882, 0.1097, 0.7754, 0.1092, 0.7754, 0.1086, 0.7645, 0.1086, 0.7553, 0.1094, 0.7415, 0.1097, 0.7415, 0.08983, 0.6794, 0.09028, 0.6794, 0.09277, 0.6719, 0.09358, 0.6635, 0.1031, 0.8468, 0.1015, 0.8924, 0.1002, 0.8931, 0.1008, 0.8573, 0.1026, 0.8468, 0.08765, 0.8344, 0.08981, 0.8468, 0.09041, 0.8468, 0.08973, 0.7754, 0.08846, 0.7754, 0.08676, 0.788, 0.1063, 0.8468, 0.1065, 0.8572, 0.1045, 0.8959, 0.1043, 0.8942, 0.1061, 0.8468, 0.08676, 0.7289, 0.08846, 0.7415, 0.08969, 0.7415, 0.09028, 0.6794, 0.08983, 0.6794, 0.08745, 0.6925, 0.0993, 0.8468, 0.1008, 0.8573, 0.1002, 0.8931, 0.09889, 0.8939, 0.09885, 0.8468, 0.1056, 0.8344, 0.106, 0.8468, 0.1063, 0.8468, 0.1079, 0.7754, 0.1074, 0.7754, 0.1064, 0.788, 0.0966, 0.9194, 0.0966, 0.9243, 0.09833, 0.9229, 0.09816, 0.9194, 0.0966, 0.9194, 0.09504, 0.9194, 0.09487, 0.9229, 0.0966, 0.9243, 0.09504, 0.9194, 0.09349, 0.9194, 0.09315, 0.9215, 0.09487, 0.9229, 0.09816, 0.9194, 0.09833, 0.9229, 0.1001, 0.9215, 0.09971, 0.9194, 0.1028, 0.8468, 0.1008, 0.8584, 0.1002, 0.8931, 0.1017, 0.8922, 0.1034, 0.8468, 0.1077, 0.8468, 0.1081, 0.8468, 0.1089, 0.8374, 0.1101, 0.7885, 0.1097, 0.7754, 0.1093, 0.7754, 0.08802, 0.6691, 0.08506, 0.6794, 0.08506, 0.6794, 0.08913, 0.6635, 0.09833, 0.6794, 0.09918, 0.6794, 0.1004, 0.6719, 0.09968, 0.6635, 0.08707, 0.6794, 0.08699, 0.6794, 0.08802, 0.6691, 0.08913, 0.6635, 0.0857, 0.7754, 0.08538, 0.7754, 0.08462, 0.7622, 0.08462, 0.7584, 0.08559, 0.7415, 0.0857, 0.7415, 0.08506, 0.6794, 0.08532, 0.6794, 0.08749, 0.6719, 0.08907, 0.6635, 0.09853, 0.7754, 0.09981, 0.7754, 0.1016, 0.7633, 0.1016, 0.7538, 0.09977, 0.7415, 0.09853, 0.7415, 0.08347, 0.7754, 0.08393, 0.7754, 0.08462, 0.7633, 0.08462, 0.7538, 0.08392, 0.7415, 0.08347, 0.7415, 0.08549, 0.8468, 0.08524, 0.8468, 0.08431, 0.8359, 0.08306, 0.7882, 0.08347, 0.7754, 0.08387, 0.7754, 0.09971, 0.9194, 0.1001, 0.9215, 0.09833, 0.9229, 0.09816, 0.9194, 0.09349, 0.9194, 0.09504, 0.9194, 0.09487, 0.9229, 0.09315, 0.9215, 0.09504, 0.9194, 0.0966, 0.9194, 0.0966, 0.9243, 0.09487, 0.9229, 0.09816, 0.9194, 0.09833, 0.9229, 0.0966, 0.9243, 0.0966, 0.9194, 0.1064, 0.7261, 0.1043, 0.7415, 0.1037, 0.7415, 0.1031, 0.6794, 0.1038, 0.6794, 0.1057, 0.69, 0.09954, 0.7415, 0.09905, 0.7415, 0.0966, 0.7255, 0.0966, 0.6929, 0.09876, 0.6794, 0.09895, 0.6794, 0.1062, 0.6794, 0.1065, 0.6794, 0.1057, 0.6719, 0.1042, 0.6635, 0.1081, 0.8468, 0.105, 0.8987, 0.1045, 0.8959, 0.1065, 0.8572, 0.1076, 0.8468, 0.08713, 0.8468, 0.08898, 0.894, 0.08867, 0.8959, 0.08686, 0.8594, 0.08699, 0.8468, 0.1093, 0.7415, 0.1097, 0.7415, 0.1101, 0.7284, 0.1091, 0.6892, 0.1083, 0.6794, 0.1079, 0.6794, 0.1056, 0.8327, 0.1031, 0.8468, 0.1026, 0.8468, 0.1033, 0.7754, 0.1043, 0.7754, 0.1064, 0.7908, 0.09043, 0.8468, 0.09244, 0.8583, 0.09303, 0.8931, 0.09153, 0.8923, 0.08988, 0.8468, 0.09435, 0.8468, 0.09431, 0.8939, 0.09303, 0.8931, 0.09244, 0.8583, 0.09405, 0.8468, 0.2867, 0.8037, 0.2885, 0.8047, 0.2874, 0.8065, 0.2902, 0.7744, 0.2882, 0.7744, 0.2899, 0.7671, 0.2867, 0.8037, 0.2882, 0.7744, 0.2902, 0.7744, 0.2885, 0.8047, 0.1025, 0.9, 0.1043, 0.8942, 0.1045, 0.8959, 0.1001, 0.9215, 0.09971, 0.9194, 0.2806, 0.8046, 0.2837, 0.8046, 0.2821, 0.8083, 0.2837, 0.7746, 0.2806, 0.7746, 0.2821, 0.767, 0.2806, 0.8046, 0.2806, 0.7746, 0.2837, 0.7746, 0.2837, 0.8046, 0.0966, 0.9041, 0.09889, 0.8939, 0.1002, 0.8931, 0.09816, 0.9194, 0.0966, 0.9194, 0.2758, 0.8045, 0.2774, 0.8036, 0.2767, 0.806, 0.276, 0.7744, 0.2742, 0.7744, 0.2744, 0.768, 0.276, 0.7744, 0.2774, 0.8036, 0.2758, 0.8045, 0.2742, 0.7744, 0.08366, 0.7415, 0.08347, 0.7415, 0.08306, 0.7287, 0.08404, 0.6912, 0.08506, 0.6794, 0.08506, 0.6794, 0.2894, 0.808, 0.2894, 0.808, 0.2891, 0.8098, 0.2922, 0.7745, 0.2922, 0.7745, 0.2926, 0.7706, 0.2894, 0.808, 0.2922, 0.7745, 0.2922, 0.7745, 0.2894, 0.808, 0.1041, 0.9065, 0.105, 0.8987, 0.1045, 0.8959, 0.1001, 0.9215, 0.1004, 0.9236, 0.2749, 0.8077, 0.2749, 0.8077, 0.2754, 0.8105, 0.2722, 0.7745, 0.2722, 0.7745, 0.2716, 0.7695, 0.2749, 0.8077, 0.2722, 0.7745, 0.2722, 0.7745, 0.2749, 0.8077, 0.08932, 0.9074, 0.08826, 0.8984, 0.08867, 0.8959, 0.09315, 0.9215, 0.0928, 0.9236, 0.2725, 0.7734, 0.2735, 0.7734, 0.2734, 0.7786, 0.272, 0.7273, 0.271, 0.7274, 0.2715, 0.7218, 0.2725, 0.7734, 0.271, 0.7274, 0.272, 0.7273, 0.2735, 0.7734, 0.1035, 0.7415, 0.1047, 0.7415, 0.1064, 0.7289, 0.1057, 0.6914, 0.1035, 0.6794, 0.1029, 0.6794, 0.2788, 0.7274, 0.2764, 0.7273, 0.2776, 0.7227, 0.2771, 0.7734, 0.2794, 0.7735, 0.2784, 0.7779, 0.2771, 0.7734, 0.2764, 0.7273, 0.2788, 0.7274, 0.2794, 0.7735, 0.0993, 0.8468, 0.09885, 0.8468, 0.0966, 0.8323, 0.0966, 0.7914, 0.09905, 0.7754, 0.09998, 0.7754, 0.285, 0.7735, 0.2871, 0.7734, 0.286, 0.7772, 0.2877, 0.7273, 0.2857, 0.7274, 0.2867, 0.7234, 0.285, 0.7735, 0.2857, 0.7274, 0.2877, 0.7273, 0.2871, 0.7734, 0.0966, 0.7255, 0.09415, 0.7415, 0.09376, 0.7415, 0.09435, 0.6794, 0.09444, 0.6794, 0.0966, 0.6929, 0.2932, 0.7274, 0.2924, 0.7273, 0.2928, 0.7234, 0.2909, 0.7734, 0.2917, 0.7734, 0.291, 0.7771, 0.2909, 0.7734, 0.2924, 0.7273, 0.2932, 0.7274, 0.2917, 0.7734, 0.1086, 0.7645, 0.108, 0.7754, 0.1076, 0.7754, 0.1076, 0.7415, 0.1078, 0.7415, 0.1086, 0.7553, 0.2893, 0.7262, 0.2916, 0.7262, 0.2908, 0.7345, 0.2916, 0.704, 0.2893, 0.704, 0.2908, 0.6957, 0.2893, 0.7262, 0.2893, 0.704, 0.2916, 0.704, 0.2916, 0.7262, 0.2938, 0.726, 0.2938, 0.726, 0.2941, 0.7326, 0.2938, 0.7042, 0.2938, 0.7042, 0.2941, 0.6975, 0.2938, 0.7042, 0.2938, 0.726, 0.2938, 0.726, 0.2938, 0.7042, 0.1026, 0.899, 0.1017, 0.8922, 0.1002, 0.8931, 0.09816, 0.9194, 0.09971, 0.9194, 0.2839, 0.7042, 0.2804, 0.7042, 0.2821, 0.6955, 0.2804, 0.726, 0.2839, 0.726, 0.2821, 0.7346, 0.2839, 0.7042, 0.2839, 0.726, 0.2804, 0.726, 0.2804, 0.7042, 0.09156, 0.7634, 0.08975, 0.7754, 0.08871, 0.7754, 0.08871, 0.7415, 0.08936, 0.7415, 0.09156, 0.756, 0.2728, 0.7262, 0.2748, 0.7262, 0.2735, 0.7337, 0.2748, 0.704, 0.2728, 0.704, 0.2735, 0.6965, 0.2748, 0.704, 0.2748, 0.7262, 0.2728, 0.7262, 0.2728, 0.704, 0.09415, 0.7754, 0.09337, 0.7754, 0.09156, 0.7634, 0.09156, 0.756, 0.09376, 0.7415, 0.09415, 0.7415, 0.2705, 0.726, 0.2705, 0.726, 0.2702, 0.7324, 0.2705, 0.7042, 0.2705, 0.7042, 0.2702, 0.6977, 0.2705, 0.726, 0.2705, 0.7042, 0.2705, 0.7042, 0.2705, 0.726, 0.09303, 0.8931, 0.09146, 0.8922, 0.09058, 0.899, 0.09349, 0.9194, 0.09504, 0.9194, 0.2708, 0.7027, 0.2722, 0.7028, 0.2715, 0.7109, 0.2733, 0.6638, 0.2719, 0.6638, 0.2737, 0.661, 0.2708, 0.7027, 0.2719, 0.6638, 0.2733, 0.6638, 0.2722, 0.7028, 0.08749, 0.6719, 0.08673, 0.6794, 0.0869, 0.6794, 0.08907, 0.6635, 0.2761, 0.7028, 0.2792, 0.7027, 0.2776, 0.7093, 0.09409, 0.6838, 0.09098, 0.6838, 0.09289, 0.6812, 0.2761, 0.7028, 0.2765, 0.6638, 0.2796, 0.6638, 0.2792, 0.7027, 0.09444, 0.6794, 0.09435, 0.6794, 0.09287, 0.6705, 0.09328, 0.6635, 0.2852, 0.7027, 0.2881, 0.7028, 0.2867, 0.7088, 0.1021, 0.6838, 0.09922, 0.6838, 0.1003, 0.6816, 0.2852, 0.7027, 0.2848, 0.6638, 0.2877, 0.6638, 0.2881, 0.7028, 0.2923, 0.7028, 0.2933, 0.7027, 0.2928, 0.7087, 0.1067, 0.6838, 0.1056, 0.6838, 0.1055, 0.6816, 0.2923, 0.7028, 0.2912, 0.6638, 0.2923, 0.6638, 0.2933, 0.7027, 0.1083, 0.6794, 0.108, 0.6794, 0.1055, 0.671, 0.1041, 0.6635, 0.289, 0.6643, 0.2904, 0.6643, 0.29, 0.6673, 0.2885, 0.6566, 0.2904, 0.6643, 0.289, 0.6643, 0.2871, 0.6566, 0.1055, 0.671, 0.1064, 0.6794, 0.1061, 0.6794, 0.1041, 0.6635, 0.2807, 0.6642, 0.2836, 0.6642, 0.2821, 0.6689, 0.2836, 0.6566, 0.2836, 0.6642, 0.2807, 0.6642, 0.2807, 0.6566, 0.1004, 0.671, 0.09895, 0.6794, 0.09876, 0.6794, 0.0999, 0.6635, 0.2739, 0.6643, 0.2752, 0.6643, 0.2743, 0.6671, 0.2772, 0.6566, 0.2752, 0.6643, 0.2739, 0.6643, 0.2758, 0.6566, 0.09287, 0.6705, 0.08995, 0.6794, 0.08937, 0.6794, 0.09328, 0.6635, 0.2927, 0.6642, 0.2927, 0.6642, 0.2929, 0.6664, 0.2927, 0.6642, 0.29, 0.6566, 0.29, 0.6566, 0.2927, 0.6642, 0.08846, 0.7754, 0.08973, 0.7754, 0.09156, 0.7633, 0.09156, 0.7538, 0.08969, 0.7415, 0.08846, 0.7415, 0.2717, 0.6642, 0.2717, 0.6642, 0.2713, 0.6678, 0.2717, 0.6642, 0.2744, 0.6566, 0.2744, 0.6566, 0.2717, 0.6642, 0.09156, 0.7633, 0.09339, 0.7754, 0.09467, 0.7754, 0.09467, 0.7415, 0.09343, 0.7415, 0.09156, 0.7538, 0.2757, 0.6643, 0.2737, 0.6643, 0.2743, 0.669, 0.2757, 0.6566, 0.2737, 0.6643, 0.2757, 0.6643, 0.2776, 0.6566, 0.1077, 0.8468, 0.1064, 0.8583, 0.1045, 0.8959, 0.105, 0.8987, 0.1081, 0.8468, 0.2832, 0.6642, 0.2811, 0.6642, 0.2821, 0.6671, 0.2811, 0.6566, 0.2811, 0.6642, 0.2832, 0.6642, 0.2832, 0.6566, 0.1016, 0.7633, 0.1035, 0.7754, 0.1047, 0.7754, 0.1047, 0.7415, 0.1035, 0.7415, 0.1016, 0.7538, 0.2905, 0.6643, 0.2888, 0.6643, 0.29, 0.6683, 0.2868, 0.6566, 0.2888, 0.6643, 0.2905, 0.6643, 0.2886, 0.6566, 0.1074, 0.7754, 0.1079, 0.7754, 0.1086, 0.7633, 0.1086, 0.7538, 0.1079, 0.7415, 0.1074, 0.7415, 0.2788, 0.7027, 0.2764, 0.7028, 0.2776, 0.7078, 0.09131, 0.6838, 0.09376, 0.6838, 0.09278, 0.6825, 0.2879, 0.7028, 0.2855, 0.7027, 0.2867, 0.7078, 0.09945, 0.6838, 0.1019, 0.6838, 0.1004, 0.6825, 0.272, 0.7028, 0.271, 0.7027, 0.2715, 0.7078, 0.2933, 0.7027, 0.2923, 0.7028, 0.2928, 0.7078, 0.08658, 0.6838, 0.0875, 0.6838, 0.08757, 0.6825, 0.1057, 0.6838, 0.1066, 0.6838, 0.1056, 0.6825, 0.2788, 0.7027, 0.2793, 0.6638, 0.2769, 0.6638, 0.2764, 0.7028, 0.2879, 0.7028, 0.2874, 0.6638, 0.285, 0.6638, 0.2855, 0.7027, 0.2933, 0.7027, 0.2922, 0.6638, 0.2912, 0.6638, 0.2923, 0.7028, 0.272, 0.7028, 0.273, 0.6638, 0.2721, 0.6638, 0.271, 0.7027, 0.0966, 0.7289, 0.09853, 0.7415, 0.09977, 0.7415, 0.09918, 0.6794, 0.09833, 0.6794, 0.0966, 0.6902, 0.2834, 0.726, 0.2809, 0.726, 0.2821, 0.7323, 0.2914, 0.7262, 0.2897, 0.7262, 0.2908, 0.7326, 0.2746, 0.7262, 0.2729, 0.7262, 0.2735, 0.7326, 0.2809, 0.7042, 0.2834, 0.7042, 0.2821, 0.6979, 0.2897, 0.704, 0.2914, 0.704, 0.2908, 0.6976, 0.2729, 0.704, 0.2746, 0.704, 0.2735, 0.6976, 0.2914, 0.7262, 0.2914, 0.704, 0.2897, 0.704, 0.2897, 0.7262, 0.2809, 0.7042, 0.2809, 0.726, 0.2834, 0.726, 0.2834, 0.7042, 0.2729, 0.704, 0.2729, 0.7262, 0.2746, 0.7262, 0.2746, 0.704, 0.1045, 0.8959, 0.1042, 0.8939, 0.1026, 0.899, 0.09971, 0.9194, 0.1001, 0.9215, 0.2794, 0.7735, 0.2771, 0.7734, 0.2784, 0.778, 0.2764, 0.7273, 0.2788, 0.7274, 0.2776, 0.7226, 0.2872, 0.7734, 0.2849, 0.7735, 0.2859, 0.778, 0.2855, 0.7274, 0.2879, 0.7273, 0.2867, 0.7226, 0.2734, 0.7734, 0.2726, 0.7734, 0.2733, 0.7779, 0.2917, 0.7734, 0.2908, 0.7734, 0.291, 0.7779, 0.271, 0.7274, 0.2719, 0.7273, 0.2715, 0.7226, 0.2924, 0.7273, 0.2933, 0.7274, 0.2928, 0.7226, 0.2794, 0.7735, 0.2788, 0.7274, 0.2764, 0.7273, 0.2771, 0.7734, 0.2872, 0.7734, 0.2879, 0.7273, 0.2855, 0.7274, 0.2849, 0.7735, 0.2917, 0.7734, 0.2933, 0.7274, 0.2924, 0.7273, 0.2908, 0.7734, 0.2734, 0.7734, 0.2719, 0.7273, 0.271, 0.7274, 0.2726, 0.7734, 0.0966, 0.8344, 0.09852, 0.8468, 0.09913, 0.8468, 0.09981, 0.7754, 0.09853, 0.7754, 0.0966, 0.788, 0.2773, 0.8036, 0.2758, 0.8045, 0.2767, 0.8058, 0.2885, 0.8045, 0.287, 0.8036, 0.2876, 0.8058, 0.2742, 0.7744, 0.2759, 0.7744, 0.2744, 0.7683, 0.2834, 0.8048, 0.2809, 0.8048, 0.2821, 0.8075, 0.2884, 0.7744, 0.2901, 0.7744, 0.2898, 0.7683, 0.2809, 0.7746, 0.2834, 0.7746, 0.2821, 0.7685, 0.2773, 0.8036, 0.2759, 0.7744, 0.2742, 0.7744, 0.2758, 0.8045, 0.2885, 0.8045, 0.2901, 0.7744, 0.2884, 0.7744, 0.287, 0.8036, 0.2834, 0.8048, 0.2834, 0.7746, 0.2809, 0.7746, 0.2809, 0.8048, 0.08693, 0.8468, 0.08681, 0.8583, 0.08867, 0.8959, 0.08899, 0.8939, 0.08716, 0.8468, 0.09698, 0.7667, 0.09737, 0.7688, 0.09767, 0.7732, 0.09716, 0.7692, 0.09737, 0.7688, 0.09793, 0.7675, 0.0986, 0.7702, 0.09767, 0.7732, 0.09878, 0.7448, 0.09863, 0.7393, 0.09927, 0.7385, 0.09956, 0.7458, 0.09863, 0.7393, 0.09774, 0.7448, 0.09801, 0.7458, 0.09927, 0.7385, 0.09774, 0.7448, 0.09698, 0.7667, 0.09716, 0.7692, 0.09801, 0.7458, 0.09793, 0.7675, 0.09878, 0.7448, 0.09956, 0.7458, 0.0986, 0.7702, 0.09383, 0.7674, 0.09465, 0.7702, 0.09465, 0.7753, 0.09347, 0.77, 0.09465, 0.7702, 0.09547, 0.7674, 0.09582, 0.77, 0.09465, 0.7753, 0.09545, 0.7449, 0.09465, 0.7392, 0.09465, 0.7383, 0.0958, 0.7458, 0.09465, 0.7392, 0.09384, 0.7449, 0.09349, 0.7458, 0.09465, 0.7383, 0.09384, 0.7449, 0.09383, 0.7674, 0.09347, 0.77, 0.09349, 0.7458, 0.09547, 0.7674, 0.09545, 0.7449, 0.0958, 0.7458, 0.09582, 0.77, 0.09138, 0.7673, 0.09186, 0.7684, 0.09156, 0.7728, 0.09072, 0.7701, 0.09186, 0.7684, 0.09221, 0.7666, 0.09203, 0.7692, 0.09156, 0.7728, 0.09145, 0.7448, 0.09068, 0.7399, 0.09003, 0.7391, 0.09118, 0.7458, 0.09068, 0.7399, 0.09055, 0.7448, 0.08977, 0.7458, 0.09003, 0.7391, 0.09221, 0.7666, 0.09145, 0.7448, 0.09118, 0.7458, 0.09203, 0.7692, 0.09055, 0.7448, 0.09138, 0.7673, 0.09072, 0.7701, 0.08977, 0.7458, 0.09839, 0.7699, 0.09821, 0.7713, 0.0985, 0.7765, 0.09897, 0.7725, 0.09821, 0.7713, 0.09839, 0.7699, 0.09897, 0.7725, 0.0985, 0.7765, 0.09981, 0.7448, 0.1001, 0.7419, 0.101, 0.7409, 0.1005, 0.7458, 0.1001, 0.7419, 0.09981, 0.7448, 0.1005, 0.7458, 0.101, 0.7409, 0.09981, 0.7448, 0.09839, 0.7699, 0.09897, 0.7725, 0.1005, 0.7458, 0.09839, 0.7699, 0.09981, 0.7448, 0.1005, 0.7458, 0.09897, 0.7725, 0.09093, 0.7697, 0.09118, 0.7718, 0.0909, 0.777, 0.09035, 0.7723, 0.09118, 0.7718, 0.09093, 0.7697, 0.09035, 0.7723, 0.0909, 0.777, 0.08953, 0.7448, 0.08922, 0.7411, 0.08831, 0.7401, 0.08879, 0.7458, 0.08922, 0.7411, 0.08953, 0.7448, 0.08879, 0.7458, 0.08831, 0.7401, 0.08953, 0.7448, 0.09093, 0.7697, 0.09035, 0.7723, 0.08879, 0.7458, 0.09093, 0.7697, 0.08953, 0.7448, 0.08879, 0.7458, 0.09035, 0.7723, 0.08967, 0.744, 0.09013, 0.7479, 0.08963, 0.7523, 0.08892, 0.7458, 0.09013, 0.7479, 0.0902, 0.744, 0.0897, 0.7458, 0.08963, 0.7523, 0.08942, 0.7095, 0.08916, 0.7053, 0.08848, 0.7022, 0.08886, 0.709, 0.08916, 0.7053, 0.08889, 0.7095, 0.08809, 0.709, 0.08848, 0.7022, 0.08889, 0.7095, 0.08967, 0.744, 0.08892, 0.7458, 0.08809, 0.709, 0.0902, 0.744, 0.08942, 0.7095, 0.08886, 0.709, 0.0897, 0.7458, 0.09291, 0.7095, 0.09231, 0.7059, 0.09205, 0.7028, 0.09298, 0.709, 0.09231, 0.7059, 0.09171, 0.7095, 0.09112, 0.709, 0.09205, 0.7028, 0.09204, 0.744, 0.09269, 0.7474, 0.0925, 0.7517, 0.09147, 0.7458, 0.09269, 0.7474, 0.09324, 0.744, 0.09333, 0.7458, 0.0925, 0.7517, 0.09171, 0.7095, 0.09204, 0.744, 0.09147, 0.7458, 0.09112, 0.709, 0.09324, 0.744, 0.09291, 0.7095, 0.09298, 0.709, 0.09333, 0.7458, 0.09613, 0.744, 0.0966, 0.7469, 0.0968, 0.7512, 0.09604, 0.7458, 0.0966, 0.7469, 0.09718, 0.744, 0.09774, 0.7458, 0.0968, 0.7512, 0.0975, 0.7095, 0.09698, 0.7065, 0.09724, 0.7033, 0.09809, 0.709, 0.09698, 0.7065, 0.09646, 0.7095, 0.09639, 0.709, 0.09724, 0.7033, 0.09646, 0.7095, 0.09613, 0.744, 0.09604, 0.7458, 0.09639, 0.709, 0.09718, 0.744, 0.0975, 0.7095, 0.09809, 0.709, 0.09774, 0.7458, 0.1003, 0.7095, 0.1001, 0.7065, 0.1008, 0.7034, 0.1011, 0.709, 0.1001, 0.7065, 0.09994, 0.7095, 0.1005, 0.709, 0.1008, 0.7034, 0.09916, 0.744, 0.09922, 0.7468, 0.09972, 0.7511, 0.09966, 0.7458, 0.09922, 0.7468, 0.09955, 0.744, 0.1003, 0.7458, 0.09972, 0.7511, 0.09994, 0.7095, 0.09916, 0.744, 0.09966, 0.7458, 0.1005, 0.709, 0.09955, 0.744, 0.1003, 0.7095, 0.1011, 0.709, 0.1003, 0.7458, 0.09833, 0.7086, 0.09909, 0.7148, 0.09968, 0.7169, 0.09862, 0.709, 0.09909, 0.7148, 0.09951, 0.7086, 0.1003, 0.709, 0.09968, 0.7169, 0.09951, 0.692, 0.09909, 0.6857, 0.09968, 0.6836, 0.1003, 0.6915, 0.09909, 0.6857, 0.09833, 0.692, 0.09862, 0.6915, 0.09968, 0.6836, 0.09833, 0.692, 0.09833, 0.7086, 0.09862, 0.709, 0.09862, 0.6915, 0.09951, 0.7086, 0.09951, 0.692, 0.1003, 0.6915, 0.1003, 0.709, 0.1006, 0.7084, 0.1008, 0.7134, 0.1016, 0.7157, 0.1014, 0.709, 0.1008, 0.7134, 0.1006, 0.7084, 0.1014, 0.709, 0.1016, 0.7157, 0.1006, 0.6921, 0.1008, 0.6871, 0.1016, 0.6848, 0.1014, 0.6915, 0.1008, 0.6871, 0.1006, 0.6921, 0.1014, 0.6915, 0.1016, 0.6848, 0.1006, 0.7084, 0.1006, 0.6921, 0.1014, 0.6915, 0.1014, 0.709, 0.1006, 0.6921, 0.1006, 0.7084, 0.1014, 0.709, 0.1014, 0.6915, 0.09555, 0.6921, 0.09465, 0.6856, 0.09465, 0.6833, 0.09591, 0.6915, 0.09465, 0.6856, 0.09374, 0.6921, 0.09338, 0.6915, 0.09465, 0.6833, 0.09374, 0.7084, 0.09465, 0.7149, 0.09465, 0.7172, 0.09338, 0.709, 0.09465, 0.7149, 0.09555, 0.7084, 0.09591, 0.709, 0.09465, 0.7172, 0.09555, 0.7084, 0.09555, 0.6921, 0.09591, 0.6915, 0.09591, 0.709, 0.09374, 0.6921, 0.09374, 0.7084, 0.09338, 0.709, 0.09338, 0.6915, 0.08982, 0.7086, 0.09019, 0.7142, 0.0896, 0.7163, 0.08903, 0.709, 0.09019, 0.7142, 0.09086, 0.7086, 0.09058, 0.709, 0.0896, 0.7163, 0.09086, 0.692, 0.09019, 0.6863, 0.0896, 0.6842, 0.09058, 0.6915, 0.09019, 0.6863, 0.08982, 0.692, 0.08903, 0.6915, 0.0896, 0.6842, 0.09086, 0.7086, 0.09086, 0.692, 0.09058, 0.6915, 0.09058, 0.709, 0.08982, 0.692, 0.08982, 0.7086, 0.08903, 0.709, 0.08903, 0.6915, 0.08863, 0.7084, 0.08849, 0.7133, 0.08767, 0.7156, 0.08788, 0.709, 0.08849, 0.7133, 0.08863, 0.7084, 0.08788, 0.709, 0.08767, 0.7156, 0.08863, 0.6921, 0.08849, 0.6872, 0.08767, 0.6849, 0.08788, 0.6915, 0.08849, 0.6872, 0.08863, 0.6921, 0.08788, 0.6915, 0.08767, 0.6849, 0.08863, 0.6921, 0.08863, 0.7084, 0.08788, 0.709, 0.08788, 0.6915, 0.08863, 0.7084, 0.08863, 0.6921, 0.08788, 0.6915, 0.08788, 0.709, 0.08879, 0.691, 0.08916, 0.6971, 0.08848, 0.7002, 0.08798, 0.6915, 0.08916, 0.6971, 0.08953, 0.691, 0.08897, 0.6915, 0.08848, 0.7002, 0.09009, 0.6618, 0.09027, 0.6597, 0.09023, 0.6543, 0.08969, 0.6596, 0.09027, 0.6597, 0.08935, 0.6618, 0.0887, 0.6596, 0.09023, 0.6543, 0.08935, 0.6618, 0.08879, 0.691, 0.08798, 0.6915, 0.0887, 0.6596, 0.08953, 0.691, 0.09009, 0.6618, 0.08969, 0.6596, 0.08897, 0.6915, 0.09151, 0.691, 0.09231, 0.6959, 0.09205, 0.699, 0.09092, 0.6915, 0.09231, 0.6959, 0.09311, 0.691, 0.09319, 0.6915, 0.09205, 0.699, 0.09335, 0.6618, 0.09274, 0.6605, 0.09273, 0.655, 0.09349, 0.6596, 0.09274, 0.6605, 0.09175, 0.6618, 0.09122, 0.6596, 0.09273, 0.655, 0.09175, 0.6618, 0.09151, 0.691, 0.09092, 0.6915, 0.09122, 0.6596, 0.09311, 0.691, 0.09335, 0.6618, 0.09349, 0.6596, 0.09319, 0.6915, 0.09624, 0.691, 0.09698, 0.6955, 0.09724, 0.6987, 0.09616, 0.6915, 0.09698, 0.6955, 0.09773, 0.691, 0.09832, 0.6915, 0.09724, 0.6987, 0.09749, 0.6618, 0.09657, 0.6607, 0.09658, 0.6552, 0.09802, 0.6596, 0.09657, 0.6607, 0.09599, 0.6618, 0.09586, 0.6596, 0.09658, 0.6552, 0.09599, 0.6618, 0.09624, 0.691, 0.09616, 0.6915, 0.09586, 0.6596, 0.09773, 0.691, 0.09749, 0.6618, 0.09802, 0.6596, 0.09832, 0.6915, 0.09986, 0.691, 0.1001, 0.6955, 0.1008, 0.6986, 0.1004, 0.6915, 0.1001, 0.6955, 0.1004, 0.691, 0.1012, 0.6915, 0.1008, 0.6986, 0.09985, 0.6618, 0.09921, 0.6607, 0.09925, 0.6552, 0.1005, 0.6596, 0.09921, 0.6607, 0.09929, 0.6618, 0.09969, 0.6596, 0.09925, 0.6552, 0.09929, 0.6618, 0.09986, 0.691, 0.1004, 0.6915, 0.09969, 0.6596, 0.1004, 0.691, 0.09985, 0.6618, 0.1005, 0.6596, 0.1012, 0.6915, 0.0982, 0.6622, 0.09869, 0.6644, 0.09933, 0.665, 0.09834, 0.6596, 0.09869, 0.6644, 0.09892, 0.6622, 0.09956, 0.6596, 0.09933, 0.665, 0.0979, 0.6564, 0.09718, 0.6564, 0.09635, 0.6514, 0.09852, 0.6514, 0.09892, 0.6622, 0.0979, 0.6564, 0.09852, 0.6514, 0.09956, 0.6596, 0.09718, 0.6564, 0.0982, 0.6622, 0.09834, 0.6596, 0.09635, 0.6514, 0.09389, 0.6621, 0.09465, 0.6657, 0.09465, 0.6665, 0.09353, 0.6596, 0.09465, 0.6657, 0.0954, 0.6621, 0.09576, 0.6596, 0.09465, 0.6665, 0.0954, 0.6564, 0.09389, 0.6564, 0.09294, 0.6514, 0.09635, 0.6514, 0.0954, 0.6621, 0.0954, 0.6564, 0.09635, 0.6514, 0.09576, 0.6596, 0.09389, 0.6564, 0.09389, 0.6621, 0.09353, 0.6596, 0.09294, 0.6514, 0.09039, 0.6622, 0.09061, 0.6642, 0.08996, 0.6648, 0.08974, 0.6596, 0.09061, 0.6642, 0.09107, 0.6622, 0.09092, 0.6596, 0.08996, 0.6648, 0.09208, 0.6564, 0.0914, 0.6564, 0.0908, 0.6514, 0.09294, 0.6514, 0.09107, 0.6622, 0.09208, 0.6564, 0.09294, 0.6514, 0.09092, 0.6596, 0.0914, 0.6564, 0.09039, 0.6622, 0.08974, 0.6596, 0.0908, 0.6514, 0.1001, 0.6621, 0.1002, 0.6638, 0.1011, 0.6646, 0.1007, 0.6596, 0.1002, 0.6638, 0.1001, 0.6621, 0.1007, 0.6596, 0.1011, 0.6646, 0.0987, 0.6564, 0.1001, 0.6621, 0.1007, 0.6596, 0.09852, 0.6514, 0.0987, 0.6564, 0.0987, 0.6564, 0.09852, 0.6514, 0.09853, 0.6514, 0.1001, 0.6621, 0.0987, 0.6564, 0.09853, 0.6514, 0.1007, 0.6596, 0.08927, 0.6621, 0.08907, 0.6648, 0.08818, 0.6656, 0.0887, 0.6596, 0.08907, 0.6648, 0.08927, 0.6621, 0.0887, 0.6596, 0.08818, 0.6656, 0.09065, 0.6564, 0.08927, 0.6621, 0.0887, 0.6596, 0.09077, 0.6514, 0.09065, 0.6564, 0.09065, 0.6564, 0.09077, 0.6514, 0.0908, 0.6514, 0.08927, 0.6621, 0.09065, 0.6564, 0.0908, 0.6514, 0.0887, 0.6596, 0.0913, 0.6622, 0.09058, 0.6657, 0.08993, 0.6663, 0.09116, 0.6596, 0.09058, 0.6657, 0.0903, 0.6622, 0.08965, 0.6596, 0.08993, 0.6663, 0.09131, 0.6564, 0.09232, 0.6564, 0.09309, 0.6514, 0.09077, 0.6514, 0.0903, 0.6622, 0.09131, 0.6564, 0.09077, 0.6514, 0.08965, 0.6596, 0.09232, 0.6564, 0.0913, 0.6622, 0.09116, 0.6596, 0.09309, 0.6514, 0.09518, 0.6621, 0.09465, 0.6643, 0.09465, 0.6651, 0.09554, 0.6596, 0.09465, 0.6643, 0.09411, 0.6621, 0.09376, 0.6596, 0.09465, 0.6651, 0.09411, 0.6564, 0.09518, 0.6564, 0.09623, 0.6514, 0.09309, 0.6514, 0.09411, 0.6621, 0.09411, 0.6564, 0.09309, 0.6514, 0.09376, 0.6596, 0.09518, 0.6564, 0.09518, 0.6621, 0.09554, 0.6596, 0.09623, 0.6514, 0.09896, 0.6622, 0.0987, 0.6652, 0.09935, 0.6657, 0.09961, 0.6596, 0.0987, 0.6652, 0.09808, 0.6622, 0.09822, 0.6596, 0.09935, 0.6657, 0.09706, 0.6564, 0.09795, 0.6564, 0.09853, 0.6514, 0.09623, 0.6514, 0.09808, 0.6622, 0.09706, 0.6564, 0.09623, 0.6514, 0.09822, 0.6596, 0.09795, 0.6564, 0.09896, 0.6622, 0.09961, 0.6596, 0.09853, 0.6514, 0.09294, 0.691, 0.09231, 0.6948, 0.09205, 0.6979, 0.09301, 0.6915, 0.09231, 0.6948, 0.09168, 0.691, 0.09109, 0.6915, 0.09205, 0.6979, 0.09192, 0.6618, 0.09268, 0.6611, 0.09267, 0.6557, 0.09139, 0.6596, 0.09268, 0.6611, 0.09318, 0.6618, 0.09332, 0.6596, 0.09267, 0.6557, 0.09761, 0.691, 0.09698, 0.6948, 0.09724, 0.6979, 0.0982, 0.6915, 0.09698, 0.6948, 0.09635, 0.691, 0.09628, 0.6915, 0.09724, 0.6979, 0.09611, 0.6618, 0.09661, 0.6611, 0.09662, 0.6557, 0.09597, 0.6596, 0.09661, 0.6611, 0.09737, 0.6618, 0.0979, 0.6596, 0.09662, 0.6557, 0.08939, 0.691, 0.08916, 0.6948, 0.08848, 0.6979, 0.08884, 0.6915, 0.08916, 0.6948, 0.08892, 0.691, 0.08811, 0.6915, 0.08848, 0.6979, 0.1004, 0.691, 0.1001, 0.6948, 0.1008, 0.6979, 0.1012, 0.6915, 0.1001, 0.6948, 0.0999, 0.691, 0.1005, 0.6915, 0.1008, 0.6979, 0.08948, 0.6618, 0.09, 0.6611, 0.08995, 0.6557, 0.08883, 0.6596, 0.09, 0.6611, 0.08996, 0.6618, 0.08956, 0.6596, 0.08995, 0.6557, 0.09933, 0.6618, 0.0993, 0.6611, 0.09934, 0.6557, 0.09973, 0.6596, 0.0993, 0.6611, 0.09981, 0.6618, 0.1005, 0.6596, 0.09934, 0.6557, 0.09318, 0.6618, 0.09294, 0.691, 0.09301, 0.6915, 0.09332, 0.6596, 0.09168, 0.691, 0.09192, 0.6618, 0.09139, 0.6596, 0.09109, 0.6915, 0.09737, 0.6618, 0.09761, 0.691, 0.0982, 0.6915, 0.0979, 0.6596, 0.09635, 0.691, 0.09611, 0.6618, 0.09597, 0.6596, 0.09628, 0.6915, 0.09981, 0.6618, 0.1004, 0.691, 0.1012, 0.6915, 0.1005, 0.6596, 0.0999, 0.691, 0.09933, 0.6618, 0.09973, 0.6596, 0.1005, 0.6915, 0.08996, 0.6618, 0.08939, 0.691, 0.08884, 0.6915, 0.08956, 0.6596, 0.08892, 0.691, 0.08948, 0.6618, 0.08883, 0.6596, 0.08811, 0.6915, 0.09528, 0.7084, 0.09465, 0.7132, 0.09465, 0.7155, 0.09564, 0.709, 0.09465, 0.7132, 0.09401, 0.7084, 0.09365, 0.709, 0.09465, 0.7155, 0.09942, 0.7086, 0.09912, 0.7134, 0.09971, 0.7155, 0.1002, 0.709, 0.09912, 0.7134, 0.09856, 0.7086, 0.09884, 0.709, 0.09971, 0.7155, 0.09073, 0.7086, 0.09017, 0.7134, 0.08958, 0.7155, 0.09045, 0.709, 0.09017, 0.7134, 0.08987, 0.7086, 0.08908, 0.709, 0.08958, 0.7155, 0.09401, 0.6921, 0.09465, 0.6873, 0.09465, 0.685, 0.09365, 0.6915, 0.09465, 0.6873, 0.09528, 0.6921, 0.09564, 0.6915, 0.09465, 0.685, 0.09856, 0.692, 0.09912, 0.6871, 0.09971, 0.685, 0.09884, 0.6915, 0.09912, 0.6871, 0.09942, 0.692, 0.1002, 0.6915, 0.09971, 0.685, 0.08987, 0.692, 0.09017, 0.6871, 0.08958, 0.685, 0.08908, 0.6915, 0.09017, 0.6871, 0.09073, 0.692, 0.09045, 0.6915, 0.08958, 0.685, 0.09942, 0.692, 0.09942, 0.7086, 0.1002, 0.709, 0.1002, 0.6915, 0.09856, 0.7086, 0.09856, 0.692, 0.09884, 0.6915, 0.09884, 0.709, 0.09401, 0.7084, 0.09401, 0.6921, 0.09365, 0.6915, 0.09365, 0.709, 0.09528, 0.6921, 0.09528, 0.7084, 0.09564, 0.709, 0.09564, 0.6915, 0.08987, 0.7086, 0.08987, 0.692, 0.08908, 0.6915, 0.08908, 0.709, 0.09073, 0.692, 0.09073, 0.7086, 0.09045, 0.709, 0.09045, 0.6915, 0.09324, 0.744, 0.0927, 0.7474, 0.0925, 0.7517, 0.09334, 0.7458, 0.0927, 0.7474, 0.09203, 0.744, 0.09146, 0.7458, 0.0925, 0.7517, 0.0917, 0.7095, 0.09231, 0.7059, 0.09205, 0.7028, 0.09111, 0.709, 0.09231, 0.7059, 0.09292, 0.7095, 0.09299, 0.709, 0.09205, 0.7028, 0.09726, 0.744, 0.0966, 0.7474, 0.09679, 0.7517, 0.09783, 0.7458, 0.0966, 0.7474, 0.09605, 0.744, 0.09595, 0.7458, 0.09679, 0.7517, 0.09638, 0.7095, 0.09698, 0.7059, 0.09724, 0.7028, 0.0963, 0.709, 0.09698, 0.7059, 0.09759, 0.7095, 0.09818, 0.709, 0.09724, 0.7028, 0.09016, 0.744, 0.09011, 0.7474, 0.0896, 0.7517, 0.08966, 0.7458, 0.09011, 0.7474, 0.0897, 0.744, 0.08895, 0.7458, 0.0896, 0.7517, 0.09959, 0.744, 0.09919, 0.7474, 0.09969, 0.7517, 0.1003, 0.7458, 0.09919, 0.7474, 0.09913, 0.744, 0.09963, 0.7458, 0.09969, 0.7517, 0.08893, 0.7095, 0.08916, 0.7059, 0.08848, 0.7028, 0.08812, 0.709, 0.08916, 0.7059, 0.08938, 0.7095, 0.08883, 0.709, 0.08848, 0.7028, 0.09991, 0.7095, 0.1001, 0.7059, 0.1008, 0.7028, 0.1005, 0.709, 0.1001, 0.7059, 0.1004, 0.7095, 0.1012, 0.709, 0.1008, 0.7028, 0.09292, 0.7095, 0.09324, 0.744, 0.09334, 0.7458, 0.09299, 0.709, 0.09203, 0.744, 0.0917, 0.7095, 0.09111, 0.709, 0.09146, 0.7458, 0.09759, 0.7095, 0.09726, 0.744, 0.09783, 0.7458, 0.09818, 0.709, 0.09605, 0.744, 0.09638, 0.7095, 0.0963, 0.709, 0.09595, 0.7458, 0.1004, 0.7095, 0.09959, 0.744, 0.1003, 0.7458, 0.1012, 0.709, 0.09913, 0.744, 0.09991, 0.7095, 0.1005, 0.709, 0.09963, 0.7458, 0.08938, 0.7095, 0.09016, 0.744, 0.08966, 0.7458, 0.08883, 0.709, 0.0897, 0.744, 0.08893, 0.7095, 0.08812, 0.709, 0.08895, 0.7458, 0.09217, 0.7666, 0.09184, 0.7683, 0.09154, 0.7726, 0.092, 0.7692, 0.09184, 0.7683, 0.09139, 0.7673, 0.09073, 0.77, 0.09154, 0.7726, 0.0979, 0.7673, 0.09745, 0.7683, 0.09775, 0.7726, 0.09856, 0.77, 0.09745, 0.7683, 0.09712, 0.7666, 0.09729, 0.7692, 0.09775, 0.7726, 0.09056, 0.7448, 0.09068, 0.7401, 0.09003, 0.7394, 0.08978, 0.7458, 0.09068, 0.7401, 0.09142, 0.7448, 0.09115, 0.7458, 0.09003, 0.7394, 0.09529, 0.7675, 0.09465, 0.7695, 0.09465, 0.7746, 0.09565, 0.7701, 0.09465, 0.7695, 0.094, 0.7675, 0.09364, 0.7701, 0.09465, 0.7746, 0.09787, 0.7448, 0.09861, 0.7401, 0.09926, 0.7394, 0.09814, 0.7458, 0.09861, 0.7401, 0.09873, 0.7448, 0.09951, 0.7458, 0.09926, 0.7394, 0.09401, 0.7449, 0.09465, 0.7403, 0.09465, 0.7394, 0.09365, 0.7458, 0.09465, 0.7403, 0.09528, 0.7449, 0.09564, 0.7458, 0.09465, 0.7394, 0.09142, 0.7448, 0.09217, 0.7666, 0.092, 0.7692, 0.09115, 0.7458, 0.09139, 0.7673, 0.09056, 0.7448, 0.08978, 0.7458, 0.09073, 0.77, 0.09873, 0.7448, 0.0979, 0.7673, 0.09856, 0.77, 0.09951, 0.7458, 0.09712, 0.7666, 0.09787, 0.7448, 0.09814, 0.7458, 0.09729, 0.7692, 0.09528, 0.7449, 0.09529, 0.7675, 0.09565, 0.7701, 0.09564, 0.7458, 0.094, 0.7675, 0.09401, 0.7449, 0.09365, 0.7458, 0.09364, 0.7701, 0.1035, 0.6776, 0.1107, 0.6742, 0.1028, 0.6742, 0.09913, 0.6776, 0.09913, 0.6776, 0.1028, 0.6742, 0.09046, 0.6742, 0.09319, 0.6776, 0.09319, 0.6776, 0.09046, 0.6742, 0.08271, 0.6742, 0.08914, 0.6776, 0.08914, 0.6776, 0.08271, 0.6742, 0.0826, 0.6742, 0.08978, 0.6776, 0.08978, 0.6776, 0.0826, 0.6742, 0.09101, 0.6742, 0.09417, 0.6776, 0.09417, 0.6776, 0.09101, 0.6742, 0.1024, 0.6742, 0.1001, 0.6776, 0.1001, 0.6776, 0.1024, 0.6742, 0.1107, 0.6742, 0.1042, 0.6776, 0.1042, 0.6776, 0.1107, 0.6742, 0.1107, 0.6742, 0.1035, 0.6776])
me_cube_002.materials.append(mat_material)
me_cube_002.use_mirror_vertex_groups = False
me_cube_002.update()

# ---- objects
ob_cube_001 = bpy.data.objects.new('Cube.001', me_cube_002)

# ---- transforms, parenting, visibility, modifiers, constraints
ob_cube_001.location = (0.0, 0.0, 0.0)
ob_cube_001.lock_rotations_4d = False
ob_cube_001.empty_display_type = 'ARROWS'
ob_cube_001.lineart.crease_threshold = 0.0

# ---- collection membership
col_collection.objects.link(ob_cube_001)

# ---- scene / render settings (as saved in the file)
scene.frame_start = 1; scene.frame_end = 250; scene.frame_set(1)
scene.render.engine = 'BLENDER_EEVEE_NEXT'
scene.cycles.sampling_pattern = 'TABULATED_SOBOL'
scene.eevee.ray_tracing_options.trace_max_roughness = 0.0
scene.view_settings.view_transform = 'Standard'
bpy.context.view_layer.update()

# ---- added for rendering (the .blend has no active camera): camera
cam_auto = bpy.data.cameras.new('AutoCamera')
cam_auto.lens = 50.0
cam_auto.sensor_width = 36.0
cam_auto.clip_end = 1000.0
ob_auto_camera = bpy.data.objects.new('AutoCamera', cam_auto)
scene.collection.objects.link(ob_auto_camera)
ob_auto_camera.location = (7.22244, -8.364, 8.00469)
ob_auto_camera.rotation_euler = (1.09748, -7.21219e-08, 0.694738)
scene.camera = ob_auto_camera
bpy.context.view_layer.update()
